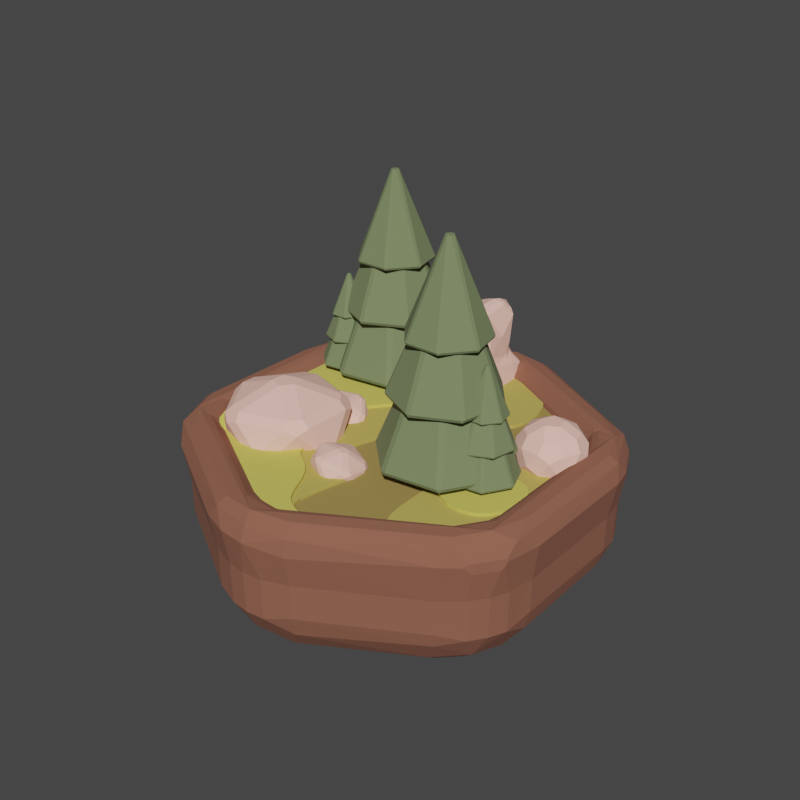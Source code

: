 # Source: tile_for_export.blend  (saved by Blender 3.2.14; exported with 4.5.12 LTS)
import bpy
from mathutils import Matrix  # noqa: F401  (used for matrix-valued properties, if any)

bpy.ops.wm.read_factory_settings(use_empty=True)
scene = bpy.context.scene
scene.name = 'Scene'

# ---- collections
col_collection = bpy.data.collections.new('Collection'); scene.collection.children.link(col_collection)

# ---- materials (node trees are filled in below, after node groups)
mat_tile_ground = bpy.data.materials.new('tile_ground')
mat_tile_ground.use_transparent_shadow = False
mat_rock = bpy.data.materials.new('rock')
mat_rock.use_transparent_shadow = False
mat_wood = bpy.data.materials.new('wood')
mat_wood.use_transparent_shadow = False
mat_pine_tree = bpy.data.materials.new('pine tree')
mat_pine_tree.use_transparent_shadow = False
mat_ground_4_upper_3 = bpy.data.materials.new('ground_4_upper_3')
mat_ground_4_upper_3.use_transparent_shadow = False
mat_ground_3_upper_2 = bpy.data.materials.new('ground_3_upper_2')
mat_ground_3_upper_2.use_transparent_shadow = False
mat_ground_s_upper_1 = bpy.data.materials.new('ground_s_upper_1')
mat_ground_s_upper_1.use_transparent_shadow = False
mat_ground_upper_0 = bpy.data.materials.new('ground_upper_0')
mat_ground_upper_0.use_transparent_shadow = False

# ---- material node trees
mat_tile_ground.use_nodes = True; mat_tile_ground.node_tree.nodes.clear()
_N = mat_tile_ground.node_tree.nodes; _L = mat_tile_ground.node_tree.links
n0 = _N.new('ShaderNodeBsdfPrincipled'); n0.name = 'Principled BSDF'; n0.location = (10, 300)
n0.distribution = 'GGX'
n0.subsurface_method = 'RANDOM_WALK_SKIN'
n0.inputs[0].default_value = (0.2747, 0.107, 0.06663, 1.0)
n0.inputs[2].default_value = 1.0
n0.inputs[3].default_value = 1.45
n0.inputs[27].default_value = (0.0, 0.0, 0.0, 1.0)
n0.inputs[28].default_value = 1.0
n1 = _N.new('ShaderNodeOutputMaterial'); n1.name = 'Material Output'; n1.location = (300, 300)
_L.new(n0.outputs[0], n1.inputs[0])
n1.is_active_output = True
mat_rock.use_nodes = True; mat_rock.node_tree.nodes.clear()
_N = mat_rock.node_tree.nodes; _L = mat_rock.node_tree.links
n0 = _N.new('ShaderNodeBsdfPrincipled'); n0.name = 'Principled BSDF'; n0.location = (10, 300)
n0.distribution = 'GGX'
n0.subsurface_method = 'RANDOM_WALK_SKIN'
n0.inputs[0].default_value = (1.0, 0.5809, 0.4823, 1.0)
n0.inputs[2].default_value = 1.0
n0.inputs[3].default_value = 1.45
n0.inputs[27].default_value = (0.0, 0.0, 0.0, 1.0)
n0.inputs[28].default_value = 1.0
n1 = _N.new('ShaderNodeOutputMaterial'); n1.name = 'Material Output'; n1.location = (300, 300)
_L.new(n0.outputs[0], n1.inputs[0])
n1.is_active_output = True
mat_wood.use_nodes = True; mat_wood.node_tree.nodes.clear()
_N = mat_wood.node_tree.nodes; _L = mat_wood.node_tree.links
n0 = _N.new('ShaderNodeBsdfPrincipled'); n0.name = 'Principled BSDF'; n0.location = (10, 300)
n0.distribution = 'GGX'
n0.subsurface_method = 'RANDOM_WALK_SKIN'
n0.inputs[0].default_value = (1.0, 0.2862, 0.1184, 1.0)
n0.inputs[2].default_value = 1.0
n0.inputs[3].default_value = 1.45
n0.inputs[27].default_value = (0.0, 0.0, 0.0, 1.0)
n0.inputs[28].default_value = 1.0
n1 = _N.new('ShaderNodeOutputMaterial'); n1.name = 'Material Output'; n1.location = (300, 300)
_L.new(n0.outputs[0], n1.inputs[0])
n1.is_active_output = True
mat_pine_tree.use_nodes = True; mat_pine_tree.node_tree.nodes.clear()
_N = mat_pine_tree.node_tree.nodes; _L = mat_pine_tree.node_tree.links
n0 = _N.new('ShaderNodeBsdfPrincipled'); n0.name = 'Principled BSDF'; n0.location = (10, 300)
n0.distribution = 'GGX'
n0.subsurface_method = 'RANDOM_WALK_SKIN'
n0.inputs[0].default_value = (0.1806, 0.2293, 0.1085, 1.0)
n0.inputs[2].default_value = 1.0
n0.inputs[3].default_value = 1.45
n0.inputs[27].default_value = (0.0, 0.0, 0.0, 1.0)
n0.inputs[28].default_value = 1.0
n1 = _N.new('ShaderNodeOutputMaterial'); n1.name = 'Material Output'; n1.location = (300, 300)
_L.new(n0.outputs[0], n1.inputs[0])
n1.is_active_output = True
mat_ground_4_upper_3.use_nodes = True; mat_ground_4_upper_3.node_tree.nodes.clear()
_N = mat_ground_4_upper_3.node_tree.nodes; _L = mat_ground_4_upper_3.node_tree.links
n0 = _N.new('ShaderNodeBsdfPrincipled'); n0.name = 'Principled BSDF'; n0.location = (10, 300)
n0.distribution = 'GGX'
n0.subsurface_method = 'RANDOM_WALK_SKIN'
n0.inputs[2].default_value = 1.0
n0.inputs[3].default_value = 1.45
n0.inputs[27].default_value = (0.0, 0.0, 0.0, 1.0)
n0.inputs[28].default_value = 1.0
n1 = _N.new('ShaderNodeOutputMaterial'); n1.name = 'Material Output'; n1.location = (300, 300)
n2 = _N.new('ShaderNodeMix'); n2.name = 'Mix'; n2.location = (-231, 188)
n2.data_type = 'RGBA'
n2.inputs[0].default_value = 0.75
n2.inputs[6].default_value = (0.7682, 0.7379, 0.1221, 1.0)
n2.inputs[7].default_value = (0.2, 0.07793, 0.04851, 1.0)
_L.new(n0.outputs[0], n1.inputs[0])
_L.new(n2.outputs[2], n0.inputs[0])
n1.is_active_output = True
mat_ground_3_upper_2.use_nodes = True; mat_ground_3_upper_2.node_tree.nodes.clear()
_N = mat_ground_3_upper_2.node_tree.nodes; _L = mat_ground_3_upper_2.node_tree.links
n0 = _N.new('ShaderNodeBsdfPrincipled'); n0.name = 'Principled BSDF'; n0.location = (10, 300)
n0.distribution = 'GGX'
n0.subsurface_method = 'RANDOM_WALK_SKIN'
n0.inputs[2].default_value = 1.0
n0.inputs[3].default_value = 1.45
n0.inputs[27].default_value = (0.0, 0.0, 0.0, 1.0)
n0.inputs[28].default_value = 1.0
n1 = _N.new('ShaderNodeOutputMaterial'); n1.name = 'Material Output'; n1.location = (300, 300)
n2 = _N.new('ShaderNodeMix'); n2.name = 'Mix'; n2.location = (-231, 188)
n2.data_type = 'RGBA'
n2.inputs[6].default_value = (0.7682, 0.7379, 0.1221, 1.0)
n2.inputs[7].default_value = (0.2747, 0.107, 0.06663, 1.0)
_L.new(n0.outputs[0], n1.inputs[0])
_L.new(n2.outputs[2], n0.inputs[0])
n1.is_active_output = True
mat_ground_s_upper_1.use_nodes = True; mat_ground_s_upper_1.node_tree.nodes.clear()
_N = mat_ground_s_upper_1.node_tree.nodes; _L = mat_ground_s_upper_1.node_tree.links
n0 = _N.new('ShaderNodeBsdfPrincipled'); n0.name = 'Principled BSDF'; n0.location = (10, 300)
n0.distribution = 'GGX'
n0.subsurface_method = 'RANDOM_WALK_SKIN'
n0.inputs[2].default_value = 1.0
n0.inputs[3].default_value = 1.45
n0.inputs[27].default_value = (0.0, 0.0, 0.0, 1.0)
n0.inputs[28].default_value = 1.0
n1 = _N.new('ShaderNodeOutputMaterial'); n1.name = 'Material Output'; n1.location = (300, 300)
n2 = _N.new('ShaderNodeMix'); n2.name = 'Mix'; n2.location = (-231, 188)
n2.data_type = 'RGBA'
n2.inputs[0].default_value = 0.25
n2.inputs[6].default_value = (0.7682, 0.7379, 0.1221, 1.0)
n2.inputs[7].default_value = (0.2747, 0.107, 0.06663, 1.0)
_L.new(n0.outputs[0], n1.inputs[0])
_L.new(n2.outputs[2], n0.inputs[0])
n1.is_active_output = True
mat_ground_upper_0.use_nodes = True; mat_ground_upper_0.node_tree.nodes.clear()
_N = mat_ground_upper_0.node_tree.nodes; _L = mat_ground_upper_0.node_tree.links
n0 = _N.new('ShaderNodeBsdfPrincipled'); n0.name = 'Principled BSDF'; n0.location = (10, 300)
n0.distribution = 'GGX'
n0.subsurface_method = 'RANDOM_WALK_SKIN'
n0.inputs[2].default_value = 1.0
n0.inputs[3].default_value = 1.45
n0.inputs[27].default_value = (0.0, 0.0, 0.0, 1.0)
n0.inputs[28].default_value = 1.0
n1 = _N.new('ShaderNodeOutputMaterial'); n1.name = 'Material Output'; n1.location = (300, 300)
n2 = _N.new('ShaderNodeMix'); n2.name = 'Mix'; n2.location = (-231, 188)
n2.data_type = 'RGBA'
n2.inputs[0].default_value = 0.0
n2.inputs[6].default_value = (0.7682, 0.7379, 0.1221, 1.0)
n2.inputs[7].default_value = (0.2747, 0.107, 0.06663, 1.0)
_L.new(n0.outputs[0], n1.inputs[0])
_L.new(n2.outputs[2], n0.inputs[0])
n1.is_active_output = True

# ---- world
world_world = bpy.data.worlds.new('World'); scene.world = world_world
world_world.use_nodes = True; world_world.node_tree.nodes.clear()
_N = world_world.node_tree.nodes; _L = world_world.node_tree.links
n0 = _N.new('ShaderNodeOutputWorld'); n0.name = 'World Output'; n0.location = (300, 300)
n1 = _N.new('ShaderNodeBackground'); n1.name = 'Background'; n1.location = (10, 300)
n1.inputs[0].default_value = (0.05088, 0.05088, 0.05088, 1.0)
_L.new(n1.outputs[0], n0.inputs[0])
n0.is_active_output = True
world_world.color = (0.05088, 0.05088, 0.05088)
world_world.use_sun_shadow = False
world_world.sun_shadow_jitter_overblur = 0.0

# ---- meshes
me_cylinder = bpy.data.meshes.new('Cylinder')
me_cylinder.from_pydata([(0.0, 5.0, -1.0), (0.0, 5.0, 1.0), (4.33, 2.5, -1.0), (4.33, 2.5, 1.0), (4.33, -2.5, -1.0), (4.33, -2.5, 1.0), (-4.371e-07, -5.0, -1.0), (-4.371e-07, -5.0, 1.0), (-4.33, -2.5, -1.0), (-4.33, -2.5, 1.0), (-4.33, 2.5, -1.0), (-4.33, 2.5, 1.0)], [], [(0, 1, 3, 2), (2, 3, 5, 4), (4, 5, 7, 6), (6, 7, 9, 8), (3, 1, 11, 9, 7, 5), (8, 9, 11, 10), (10, 11, 1, 0), (0, 2, 4, 6, 8, 10)])
_uv = me_cylinder.uv_layers.new(name='UVMap')
_uv.uv.foreach_set('vector', [1.0, 0.5, 1.0, 1.0, 0.8333, 1.0, 0.8333, 0.5, 0.8333, 0.5, 0.8333, 1.0, 0.6667, 1.0, 0.6667, 0.5, 0.6667, 0.5, 0.6667, 1.0, 0.5, 1.0, 0.5, 0.5, 0.5, 0.5, 0.5, 1.0, 0.3333, 1.0, 0.3333, 0.5, 0.4578, 0.37, 0.25, 0.49, 0.04215, 0.37, 0.04215, 0.13, 0.25, 0.01, 0.4578, 0.13, 0.3333, 0.5, 0.3333, 1.0, 0.1667, 1.0, 0.1667, 0.5, 0.1667, 0.5, 0.1667, 1.0, -8.941e-08, 1.0, -8.941e-08, 0.5, 0.75, 0.49, 0.9578, 0.37, 0.9578, 0.13, 0.75, 0.01, 0.5422, 0.13, 0.5422, 0.37])
me_cylinder.materials.append(mat_tile_ground)
me_cylinder.update()
me_icosphere_005 = bpy.data.meshes.new('Icosphere.005')
me_icosphere_005.from_pydata([(0.0, 0.0, -1.0), (0.7236, -0.5257, -0.4472), (-0.2764, -0.8506, -0.4472), (-0.8944, 0.0, -0.4472), (-0.2764, 0.8506, -0.4472), (0.7236, 0.5257, -0.4472), (0.2764, -0.8506, 0.4472), (-0.7236, -0.5257, 0.4472), (-0.7236, 0.5257, 0.4472), (0.2764, 0.8506, 0.4472), (0.8944, 0.0, 0.4472), (0.0, 0.0, 1.0)], [], [(0, 1, 2), (1, 0, 5), (0, 2, 3), (0, 3, 4), (0, 4, 5), (1, 5, 10), (2, 1, 6), (3, 2, 7), (4, 3, 8), (5, 4, 9), (1, 10, 6), (2, 6, 7), (3, 7, 8), (4, 8, 9), (5, 9, 10), (6, 10, 11), (7, 6, 11), (8, 7, 11), (9, 8, 11), (10, 9, 11)])
_uv = me_icosphere_005.uv_layers.new(name='UVMap')
_uv.uv.foreach_set('vector', [0.1818, 0.0, 0.2727, 0.1575, 0.09091, 0.1575, 0.2727, 0.1575, 0.3636, 0.0, 0.4545, 0.1575, 0.9091, 0.0, 1.0, 0.1575, 0.8182, 0.1575, 0.7273, 0.0, 0.8182, 0.1575, 0.6364, 0.1575, 0.5455, 0.0, 0.6364, 0.1575, 0.4545, 0.1575, 0.2727, 0.1575, 0.4545, 0.1575, 0.3636, 0.3149, 0.09091, 0.1575, 0.2727, 0.1575, 0.1818, 0.3149, 0.8182, 0.1575, 1.0, 0.1575, 0.9091, 0.3149, 0.6364, 0.1575, 0.8182, 0.1575, 0.7273, 0.3149, 0.4545, 0.1575, 0.6364, 0.1575, 0.5455, 0.3149, 0.2727, 0.1575, 0.3636, 0.3149, 0.1818, 0.3149, 0.09091, 0.1575, 0.1818, 0.3149, 0.0, 0.3149, 0.8182, 0.1575, 0.9091, 0.3149, 0.7273, 0.3149, 0.6364, 0.1575, 0.7273, 0.3149, 0.5455, 0.3149, 0.4545, 0.1575, 0.5455, 0.3149, 0.3636, 0.3149, 0.1818, 0.3149, 0.3636, 0.3149, 0.2727, 0.4724, 0.0, 0.3149, 0.1818, 0.3149, 0.09091, 0.4724, 0.7273, 0.3149, 0.9091, 0.3149, 0.8182, 0.4724, 0.5455, 0.3149, 0.7273, 0.3149, 0.6364, 0.4724, 0.3636, 0.3149, 0.5455, 0.3149, 0.4545, 0.4724])
me_icosphere_005.materials.append(mat_rock)
me_icosphere_005.update()
me_icosphere_001 = bpy.data.meshes.new('Icosphere.001')
me_icosphere_001.from_pydata([(0.0, 0.0, -1.0), (0.7236, -0.5257, -0.4472), (-0.2764, -0.8506, -0.4472), (-0.8944, 0.0, -0.4472), (-0.2764, 0.8506, -0.4472), (0.7236, 0.5257, -0.4472), (0.2764, -0.8506, 0.4472), (-0.7236, -0.5257, 0.4472), (-0.7236, 0.5257, 0.4472), (0.2764, 0.8506, 0.4472), (0.8944, 0.0, 0.4472), (0.0, 0.0, 1.0)], [], [(0, 1, 2), (1, 0, 5), (0, 2, 3), (0, 3, 4), (0, 4, 5), (1, 5, 10), (2, 1, 6), (3, 2, 7), (4, 3, 8), (5, 4, 9), (1, 10, 6), (2, 6, 7), (3, 7, 8), (4, 8, 9), (5, 9, 10), (6, 10, 11), (7, 6, 11), (8, 7, 11), (9, 8, 11), (10, 9, 11)])
_uv = me_icosphere_001.uv_layers.new(name='UVMap')
_uv.uv.foreach_set('vector', [0.1818, 0.0, 0.2727, 0.1575, 0.09091, 0.1575, 0.2727, 0.1575, 0.3636, 0.0, 0.4545, 0.1575, 0.9091, 0.0, 1.0, 0.1575, 0.8182, 0.1575, 0.7273, 0.0, 0.8182, 0.1575, 0.6364, 0.1575, 0.5455, 0.0, 0.6364, 0.1575, 0.4545, 0.1575, 0.2727, 0.1575, 0.4545, 0.1575, 0.3636, 0.3149, 0.09091, 0.1575, 0.2727, 0.1575, 0.1818, 0.3149, 0.8182, 0.1575, 1.0, 0.1575, 0.9091, 0.3149, 0.6364, 0.1575, 0.8182, 0.1575, 0.7273, 0.3149, 0.4545, 0.1575, 0.6364, 0.1575, 0.5455, 0.3149, 0.2727, 0.1575, 0.3636, 0.3149, 0.1818, 0.3149, 0.09091, 0.1575, 0.1818, 0.3149, 0.0, 0.3149, 0.8182, 0.1575, 0.9091, 0.3149, 0.7273, 0.3149, 0.6364, 0.1575, 0.7273, 0.3149, 0.5455, 0.3149, 0.4545, 0.1575, 0.5455, 0.3149, 0.3636, 0.3149, 0.1818, 0.3149, 0.3636, 0.3149, 0.2727, 0.4724, 0.0, 0.3149, 0.1818, 0.3149, 0.09091, 0.4724, 0.7273, 0.3149, 0.9091, 0.3149, 0.8182, 0.4724, 0.5455, 0.3149, 0.7273, 0.3149, 0.6364, 0.4724, 0.3636, 0.3149, 0.5455, 0.3149, 0.4545, 0.4724])
me_icosphere_001.materials.append(mat_rock)
me_icosphere_001.update()
me_cylinder_001 = bpy.data.meshes.new('Cylinder.001')
me_cylinder_001.from_pydata([(-1.139e-09, 0.9477, -1.0), (-5.49e-07, 0.6022, 0.1946), (0.7409, 0.5909, -1.0), (0.4708, 0.3755, 0.1946), (0.9239, -0.2109, -1.0), (0.5871, -0.134, 0.1946), (0.4112, -0.8538, -1.0), (0.2613, -0.5426, 0.1946), (-0.4112, -0.8538, -1.0), (-0.2613, -0.5426, 0.1946), (-0.9239, -0.2109, -1.0), (-0.5871, -0.134, 0.1946), (-0.7409, 0.5909, -1.0), (-0.4708, 0.3755, 0.1946)], [], [(0, 1, 3, 2), (2, 3, 5, 4), (4, 5, 7, 6), (6, 7, 9, 8), (8, 9, 11, 10), (3, 1, 13, 11, 9, 7, 5), (10, 11, 13, 12), (12, 13, 1, 0), (0, 2, 4, 6, 8, 10, 12)])
_uv = me_cylinder_001.uv_layers.new(name='UVMap')
_uv.uv.foreach_set('vector', [1.0, 0.5, 1.0, 1.0, 0.8571, 1.0, 0.8571, 0.5, 0.8571, 0.5, 0.8571, 1.0, 0.7143, 1.0, 0.7143, 0.5, 0.7143, 0.5, 0.7143, 1.0, 0.5714, 1.0, 0.5714, 0.5, 0.5714, 0.5, 0.5714, 1.0, 0.4286, 1.0, 0.4286, 0.5, 0.4286, 0.5, 0.4286, 1.0, 0.2857, 1.0, 0.2857, 0.5, 0.4376, 0.3996, 0.25, 0.49, 0.06236, 0.3996, 0.01602, 0.1966, 0.1459, 0.03377, 0.3541, 0.03377, 0.484, 0.1966, 0.2857, 0.5, 0.2857, 1.0, 0.1429, 1.0, 0.1429, 0.5, 0.1429, 0.5, 0.1429, 1.0, 2.98e-08, 1.0, 2.98e-08, 0.5, 0.75, 0.49, 0.9376, 0.3996, 0.984, 0.1966, 0.8541, 0.03377, 0.6459, 0.03377, 0.516, 0.1966, 0.5624, 0.3996])
me_cylinder_001.materials.append(mat_wood)
me_cylinder_001.update()
me_cone_002 = bpy.data.meshes.new('Cone.002')
me_cone_002.from_pydata([(0.0, 1.0, -1.0), (0.7818, 0.6235, -1.0), (0.9749, -0.2225, -1.0), (0.4339, -0.901, -1.0), (-0.4339, -0.901, -1.0), (-0.9749, -0.2225, -1.0), (-0.7818, 0.6235, -1.0), (0.0, 0.0, 1.0)], [], [(0, 7, 1), (1, 7, 2), (2, 7, 3), (3, 7, 4), (4, 7, 5), (0, 1, 2, 3, 4, 5, 6), (5, 7, 6), (6, 7, 0)])
_uv = me_cone_002.uv_layers.new(name='UVMap')
_uv.uv.foreach_set('vector', [0.25, 0.49, 0.25, 0.25, 0.4376, 0.3996, 0.4376, 0.3996, 0.25, 0.25, 0.484, 0.1966, 0.484, 0.1966, 0.25, 0.25, 0.3541, 0.03377, 0.3541, 0.03377, 0.25, 0.25, 0.1459, 0.03377, 0.1459, 0.03377, 0.25, 0.25, 0.01602, 0.1966, 0.75, 0.49, 0.9376, 0.3996, 0.984, 0.1966, 0.8541, 0.03377, 0.6459, 0.03377, 0.516, 0.1966, 0.5624, 0.3996, 0.01602, 0.1966, 0.25, 0.25, 0.06236, 0.3996, 0.06236, 0.3996, 0.25, 0.25, 0.25, 0.49])
me_cone_002.materials.append(mat_pine_tree)
me_cone_002.update()
me_cone_001 = bpy.data.meshes.new('Cone.001')
me_cone_001.from_pydata([(0.0, 1.0, -1.0), (0.7818, 0.6235, -1.0), (0.9749, -0.2225, -1.0), (0.4339, -0.901, -1.0), (-0.4339, -0.901, -1.0), (-0.9749, -0.2225, -1.0), (-0.7818, 0.6235, -1.0), (0.0, 0.0, 1.0)], [], [(0, 7, 1), (1, 7, 2), (2, 7, 3), (3, 7, 4), (4, 7, 5), (0, 1, 2, 3, 4, 5, 6), (5, 7, 6), (6, 7, 0)])
_uv = me_cone_001.uv_layers.new(name='UVMap')
_uv.uv.foreach_set('vector', [0.25, 0.49, 0.25, 0.25, 0.4376, 0.3996, 0.4376, 0.3996, 0.25, 0.25, 0.484, 0.1966, 0.484, 0.1966, 0.25, 0.25, 0.3541, 0.03377, 0.3541, 0.03377, 0.25, 0.25, 0.1459, 0.03377, 0.1459, 0.03377, 0.25, 0.25, 0.01602, 0.1966, 0.75, 0.49, 0.9376, 0.3996, 0.984, 0.1966, 0.8541, 0.03377, 0.6459, 0.03377, 0.516, 0.1966, 0.5624, 0.3996, 0.01602, 0.1966, 0.25, 0.25, 0.06236, 0.3996, 0.06236, 0.3996, 0.25, 0.25, 0.25, 0.49])
me_cone_001.materials.append(mat_pine_tree)
me_cone_001.update()
me_cone = bpy.data.meshes.new('Cone')
me_cone.from_pydata([(0.0, 1.0, -1.0), (0.7818, 0.6235, -1.0), (0.9749, -0.2225, -1.0), (0.4339, -0.901, -1.0), (-0.4339, -0.901, -1.0), (-0.9749, -0.2225, -1.0), (-0.7818, 0.6235, -1.0), (0.0, 0.0, 1.0)], [], [(0, 7, 1), (1, 7, 2), (2, 7, 3), (3, 7, 4), (4, 7, 5), (0, 1, 2, 3, 4, 5, 6), (5, 7, 6), (6, 7, 0)])
_uv = me_cone.uv_layers.new(name='UVMap')
_uv.uv.foreach_set('vector', [0.25, 0.49, 0.25, 0.25, 0.4376, 0.3996, 0.4376, 0.3996, 0.25, 0.25, 0.484, 0.1966, 0.484, 0.1966, 0.25, 0.25, 0.3541, 0.03377, 0.3541, 0.03377, 0.25, 0.25, 0.1459, 0.03377, 0.1459, 0.03377, 0.25, 0.25, 0.01602, 0.1966, 0.75, 0.49, 0.9376, 0.3996, 0.984, 0.1966, 0.8541, 0.03377, 0.6459, 0.03377, 0.516, 0.1966, 0.5624, 0.3996, 0.01602, 0.1966, 0.25, 0.25, 0.06236, 0.3996, 0.06236, 0.3996, 0.25, 0.25, 0.25, 0.49])
me_cone.materials.append(mat_pine_tree)
me_cone.update()
me_cylinder_002 = bpy.data.meshes.new('Cylinder.002')
me_cylinder_002.from_pydata([(-1.139e-09, 0.9477, -1.0), (-5.49e-07, 0.6022, 0.1946), (0.7409, 0.5909, -1.0), (0.4708, 0.3755, 0.1946), (0.9239, -0.2109, -1.0), (0.5871, -0.134, 0.1946), (0.4112, -0.8538, -1.0), (0.2613, -0.5426, 0.1946), (-0.4112, -0.8538, -1.0), (-0.2613, -0.5426, 0.1946), (-0.9239, -0.2109, -1.0), (-0.5871, -0.134, 0.1946), (-0.7409, 0.5909, -1.0), (-0.4708, 0.3755, 0.1946)], [], [(0, 1, 3, 2), (2, 3, 5, 4), (4, 5, 7, 6), (6, 7, 9, 8), (8, 9, 11, 10), (3, 1, 13, 11, 9, 7, 5), (10, 11, 13, 12), (12, 13, 1, 0), (0, 2, 4, 6, 8, 10, 12)])
_uv = me_cylinder_002.uv_layers.new(name='UVMap')
_uv.uv.foreach_set('vector', [1.0, 0.5, 1.0, 1.0, 0.8571, 1.0, 0.8571, 0.5, 0.8571, 0.5, 0.8571, 1.0, 0.7143, 1.0, 0.7143, 0.5, 0.7143, 0.5, 0.7143, 1.0, 0.5714, 1.0, 0.5714, 0.5, 0.5714, 0.5, 0.5714, 1.0, 0.4286, 1.0, 0.4286, 0.5, 0.4286, 0.5, 0.4286, 1.0, 0.2857, 1.0, 0.2857, 0.5, 0.4376, 0.3996, 0.25, 0.49, 0.06236, 0.3996, 0.01602, 0.1966, 0.1459, 0.03377, 0.3541, 0.03377, 0.484, 0.1966, 0.2857, 0.5, 0.2857, 1.0, 0.1429, 1.0, 0.1429, 0.5, 0.1429, 0.5, 0.1429, 1.0, 2.98e-08, 1.0, 2.98e-08, 0.5, 0.75, 0.49, 0.9376, 0.3996, 0.984, 0.1966, 0.8541, 0.03377, 0.6459, 0.03377, 0.516, 0.1966, 0.5624, 0.3996])
me_cylinder_002.materials.append(mat_wood)
me_cylinder_002.update()
me_cone_003 = bpy.data.meshes.new('Cone.003')
me_cone_003.from_pydata([(0.0, 1.0, -1.0), (0.7818, 0.6235, -1.0), (0.9749, -0.2225, -1.0), (0.4339, -0.901, -1.0), (-0.4339, -0.901, -1.0), (-0.9749, -0.2225, -1.0), (-0.7818, 0.6235, -1.0), (0.0, 0.0, 1.0)], [], [(0, 7, 1), (1, 7, 2), (2, 7, 3), (3, 7, 4), (4, 7, 5), (0, 1, 2, 3, 4, 5, 6), (5, 7, 6), (6, 7, 0)])
_uv = me_cone_003.uv_layers.new(name='UVMap')
_uv.uv.foreach_set('vector', [0.25, 0.49, 0.25, 0.25, 0.4376, 0.3996, 0.4376, 0.3996, 0.25, 0.25, 0.484, 0.1966, 0.484, 0.1966, 0.25, 0.25, 0.3541, 0.03377, 0.3541, 0.03377, 0.25, 0.25, 0.1459, 0.03377, 0.1459, 0.03377, 0.25, 0.25, 0.01602, 0.1966, 0.75, 0.49, 0.9376, 0.3996, 0.984, 0.1966, 0.8541, 0.03377, 0.6459, 0.03377, 0.516, 0.1966, 0.5624, 0.3996, 0.01602, 0.1966, 0.25, 0.25, 0.06236, 0.3996, 0.06236, 0.3996, 0.25, 0.25, 0.25, 0.49])
me_cone_003.materials.append(mat_pine_tree)
me_cone_003.update()
me_cone_004 = bpy.data.meshes.new('Cone.004')
me_cone_004.from_pydata([(0.0, 1.0, -1.0), (0.7818, 0.6235, -1.0), (0.9749, -0.2225, -1.0), (0.4339, -0.901, -1.0), (-0.4339, -0.901, -1.0), (-0.9749, -0.2225, -1.0), (-0.7818, 0.6235, -1.0), (0.0, 0.0, 1.0)], [], [(0, 7, 1), (1, 7, 2), (2, 7, 3), (3, 7, 4), (4, 7, 5), (0, 1, 2, 3, 4, 5, 6), (5, 7, 6), (6, 7, 0)])
_uv = me_cone_004.uv_layers.new(name='UVMap')
_uv.uv.foreach_set('vector', [0.25, 0.49, 0.25, 0.25, 0.4376, 0.3996, 0.4376, 0.3996, 0.25, 0.25, 0.484, 0.1966, 0.484, 0.1966, 0.25, 0.25, 0.3541, 0.03377, 0.3541, 0.03377, 0.25, 0.25, 0.1459, 0.03377, 0.1459, 0.03377, 0.25, 0.25, 0.01602, 0.1966, 0.75, 0.49, 0.9376, 0.3996, 0.984, 0.1966, 0.8541, 0.03377, 0.6459, 0.03377, 0.516, 0.1966, 0.5624, 0.3996, 0.01602, 0.1966, 0.25, 0.25, 0.06236, 0.3996, 0.06236, 0.3996, 0.25, 0.25, 0.25, 0.49])
me_cone_004.materials.append(mat_pine_tree)
me_cone_004.update()
me_cone_005 = bpy.data.meshes.new('Cone.005')
me_cone_005.from_pydata([(0.0, 1.0, -1.0), (0.7818, 0.6235, -1.0), (0.9749, -0.2225, -1.0), (0.4339, -0.901, -1.0), (-0.4339, -0.901, -1.0), (-0.9749, -0.2225, -1.0), (-0.7818, 0.6235, -1.0), (0.0, 0.0, 1.0)], [], [(0, 7, 1), (1, 7, 2), (2, 7, 3), (3, 7, 4), (4, 7, 5), (0, 1, 2, 3, 4, 5, 6), (5, 7, 6), (6, 7, 0)])
_uv = me_cone_005.uv_layers.new(name='UVMap')
_uv.uv.foreach_set('vector', [0.25, 0.49, 0.25, 0.25, 0.4376, 0.3996, 0.4376, 0.3996, 0.25, 0.25, 0.484, 0.1966, 0.484, 0.1966, 0.25, 0.25, 0.3541, 0.03377, 0.3541, 0.03377, 0.25, 0.25, 0.1459, 0.03377, 0.1459, 0.03377, 0.25, 0.25, 0.01602, 0.1966, 0.75, 0.49, 0.9376, 0.3996, 0.984, 0.1966, 0.8541, 0.03377, 0.6459, 0.03377, 0.516, 0.1966, 0.5624, 0.3996, 0.01602, 0.1966, 0.25, 0.25, 0.06236, 0.3996, 0.06236, 0.3996, 0.25, 0.25, 0.25, 0.49])
me_cone_005.materials.append(mat_pine_tree)
me_cone_005.update()
me_cylinder_003 = bpy.data.meshes.new('Cylinder.003')
me_cylinder_003.from_pydata([(-1.139e-09, 0.9477, -1.0), (-5.49e-07, 0.6022, 0.1946), (0.7409, 0.5909, -1.0), (0.4708, 0.3755, 0.1946), (0.9239, -0.2109, -1.0), (0.5871, -0.134, 0.1946), (0.4112, -0.8538, -1.0), (0.2613, -0.5426, 0.1946), (-0.4112, -0.8538, -1.0), (-0.2613, -0.5426, 0.1946), (-0.9239, -0.2109, -1.0), (-0.5871, -0.134, 0.1946), (-0.7409, 0.5909, -1.0), (-0.4708, 0.3755, 0.1946)], [], [(0, 1, 3, 2), (2, 3, 5, 4), (4, 5, 7, 6), (6, 7, 9, 8), (8, 9, 11, 10), (3, 1, 13, 11, 9, 7, 5), (10, 11, 13, 12), (12, 13, 1, 0), (0, 2, 4, 6, 8, 10, 12)])
_uv = me_cylinder_003.uv_layers.new(name='UVMap')
_uv.uv.foreach_set('vector', [1.0, 0.5, 1.0, 1.0, 0.8571, 1.0, 0.8571, 0.5, 0.8571, 0.5, 0.8571, 1.0, 0.7143, 1.0, 0.7143, 0.5, 0.7143, 0.5, 0.7143, 1.0, 0.5714, 1.0, 0.5714, 0.5, 0.5714, 0.5, 0.5714, 1.0, 0.4286, 1.0, 0.4286, 0.5, 0.4286, 0.5, 0.4286, 1.0, 0.2857, 1.0, 0.2857, 0.5, 0.4376, 0.3996, 0.25, 0.49, 0.06236, 0.3996, 0.01602, 0.1966, 0.1459, 0.03377, 0.3541, 0.03377, 0.484, 0.1966, 0.2857, 0.5, 0.2857, 1.0, 0.1429, 1.0, 0.1429, 0.5, 0.1429, 0.5, 0.1429, 1.0, 2.98e-08, 1.0, 2.98e-08, 0.5, 0.75, 0.49, 0.9376, 0.3996, 0.984, 0.1966, 0.8541, 0.03377, 0.6459, 0.03377, 0.516, 0.1966, 0.5624, 0.3996])
me_cylinder_003.materials.append(mat_wood)
me_cylinder_003.update()
me_cone_006 = bpy.data.meshes.new('Cone.006')
me_cone_006.from_pydata([(0.0, 1.0, -1.0), (0.7818, 0.6235, -1.0), (0.9749, -0.2225, -1.0), (0.4339, -0.901, -1.0), (-0.4339, -0.901, -1.0), (-0.9749, -0.2225, -1.0), (-0.7818, 0.6235, -1.0), (0.0, 0.0, 1.0)], [], [(0, 7, 1), (1, 7, 2), (2, 7, 3), (3, 7, 4), (4, 7, 5), (0, 1, 2, 3, 4, 5, 6), (5, 7, 6), (6, 7, 0)])
_uv = me_cone_006.uv_layers.new(name='UVMap')
_uv.uv.foreach_set('vector', [0.25, 0.49, 0.25, 0.25, 0.4376, 0.3996, 0.4376, 0.3996, 0.25, 0.25, 0.484, 0.1966, 0.484, 0.1966, 0.25, 0.25, 0.3541, 0.03377, 0.3541, 0.03377, 0.25, 0.25, 0.1459, 0.03377, 0.1459, 0.03377, 0.25, 0.25, 0.01602, 0.1966, 0.75, 0.49, 0.9376, 0.3996, 0.984, 0.1966, 0.8541, 0.03377, 0.6459, 0.03377, 0.516, 0.1966, 0.5624, 0.3996, 0.01602, 0.1966, 0.25, 0.25, 0.06236, 0.3996, 0.06236, 0.3996, 0.25, 0.25, 0.25, 0.49])
me_cone_006.materials.append(mat_pine_tree)
me_cone_006.update()
me_cone_007 = bpy.data.meshes.new('Cone.007')
me_cone_007.from_pydata([(0.0, 1.0, -1.0), (0.7818, 0.6235, -1.0), (0.9749, -0.2225, -1.0), (0.4339, -0.901, -1.0), (-0.4339, -0.901, -1.0), (-0.9749, -0.2225, -1.0), (-0.7818, 0.6235, -1.0), (0.0, 0.0, 1.0)], [], [(0, 7, 1), (1, 7, 2), (2, 7, 3), (3, 7, 4), (4, 7, 5), (0, 1, 2, 3, 4, 5, 6), (5, 7, 6), (6, 7, 0)])
_uv = me_cone_007.uv_layers.new(name='UVMap')
_uv.uv.foreach_set('vector', [0.25, 0.49, 0.25, 0.25, 0.4376, 0.3996, 0.4376, 0.3996, 0.25, 0.25, 0.484, 0.1966, 0.484, 0.1966, 0.25, 0.25, 0.3541, 0.03377, 0.3541, 0.03377, 0.25, 0.25, 0.1459, 0.03377, 0.1459, 0.03377, 0.25, 0.25, 0.01602, 0.1966, 0.75, 0.49, 0.9376, 0.3996, 0.984, 0.1966, 0.8541, 0.03377, 0.6459, 0.03377, 0.516, 0.1966, 0.5624, 0.3996, 0.01602, 0.1966, 0.25, 0.25, 0.06236, 0.3996, 0.06236, 0.3996, 0.25, 0.25, 0.25, 0.49])
me_cone_007.materials.append(mat_pine_tree)
me_cone_007.update()
me_cone_008 = bpy.data.meshes.new('Cone.008')
me_cone_008.from_pydata([(0.0, 1.0, -1.0), (0.7818, 0.6235, -1.0), (0.9749, -0.2225, -1.0), (0.4339, -0.901, -1.0), (-0.4339, -0.901, -1.0), (-0.9749, -0.2225, -1.0), (-0.7818, 0.6235, -1.0), (0.0, 0.0, 1.0)], [], [(0, 7, 1), (1, 7, 2), (2, 7, 3), (3, 7, 4), (4, 7, 5), (0, 1, 2, 3, 4, 5, 6), (5, 7, 6), (6, 7, 0)])
_uv = me_cone_008.uv_layers.new(name='UVMap')
_uv.uv.foreach_set('vector', [0.25, 0.49, 0.25, 0.25, 0.4376, 0.3996, 0.4376, 0.3996, 0.25, 0.25, 0.484, 0.1966, 0.484, 0.1966, 0.25, 0.25, 0.3541, 0.03377, 0.3541, 0.03377, 0.25, 0.25, 0.1459, 0.03377, 0.1459, 0.03377, 0.25, 0.25, 0.01602, 0.1966, 0.75, 0.49, 0.9376, 0.3996, 0.984, 0.1966, 0.8541, 0.03377, 0.6459, 0.03377, 0.516, 0.1966, 0.5624, 0.3996, 0.01602, 0.1966, 0.25, 0.25, 0.06236, 0.3996, 0.06236, 0.3996, 0.25, 0.25, 0.25, 0.49])
me_cone_008.materials.append(mat_pine_tree)
me_cone_008.update()
me_cylinder_004 = bpy.data.meshes.new('Cylinder.004')
me_cylinder_004.from_pydata([(-1.139e-09, 0.9477, -1.0), (-5.49e-07, 0.6022, 0.1946), (0.7409, 0.5909, -1.0), (0.4708, 0.3755, 0.1946), (0.9239, -0.2109, -1.0), (0.5871, -0.134, 0.1946), (0.4112, -0.8538, -1.0), (0.2613, -0.5426, 0.1946), (-0.4112, -0.8538, -1.0), (-0.2613, -0.5426, 0.1946), (-0.9239, -0.2109, -1.0), (-0.5871, -0.134, 0.1946), (-0.7409, 0.5909, -1.0), (-0.4708, 0.3755, 0.1946)], [], [(0, 1, 3, 2), (2, 3, 5, 4), (4, 5, 7, 6), (6, 7, 9, 8), (8, 9, 11, 10), (3, 1, 13, 11, 9, 7, 5), (10, 11, 13, 12), (12, 13, 1, 0), (0, 2, 4, 6, 8, 10, 12)])
_uv = me_cylinder_004.uv_layers.new(name='UVMap')
_uv.uv.foreach_set('vector', [1.0, 0.5, 1.0, 1.0, 0.8571, 1.0, 0.8571, 0.5, 0.8571, 0.5, 0.8571, 1.0, 0.7143, 1.0, 0.7143, 0.5, 0.7143, 0.5, 0.7143, 1.0, 0.5714, 1.0, 0.5714, 0.5, 0.5714, 0.5, 0.5714, 1.0, 0.4286, 1.0, 0.4286, 0.5, 0.4286, 0.5, 0.4286, 1.0, 0.2857, 1.0, 0.2857, 0.5, 0.4376, 0.3996, 0.25, 0.49, 0.06236, 0.3996, 0.01602, 0.1966, 0.1459, 0.03377, 0.3541, 0.03377, 0.484, 0.1966, 0.2857, 0.5, 0.2857, 1.0, 0.1429, 1.0, 0.1429, 0.5, 0.1429, 0.5, 0.1429, 1.0, 2.98e-08, 1.0, 2.98e-08, 0.5, 0.75, 0.49, 0.9376, 0.3996, 0.984, 0.1966, 0.8541, 0.03377, 0.6459, 0.03377, 0.516, 0.1966, 0.5624, 0.3996])
me_cylinder_004.materials.append(mat_wood)
me_cylinder_004.update()
me_cone_009 = bpy.data.meshes.new('Cone.009')
me_cone_009.from_pydata([(0.0, 1.0, -1.0), (0.7818, 0.6235, -1.0), (0.9749, -0.2225, -1.0), (0.4339, -0.901, -1.0), (-0.4339, -0.901, -1.0), (-0.9749, -0.2225, -1.0), (-0.7818, 0.6235, -1.0), (0.0, 0.0, 1.0)], [], [(0, 7, 1), (1, 7, 2), (2, 7, 3), (3, 7, 4), (4, 7, 5), (0, 1, 2, 3, 4, 5, 6), (5, 7, 6), (6, 7, 0)])
_uv = me_cone_009.uv_layers.new(name='UVMap')
_uv.uv.foreach_set('vector', [0.25, 0.49, 0.25, 0.25, 0.4376, 0.3996, 0.4376, 0.3996, 0.25, 0.25, 0.484, 0.1966, 0.484, 0.1966, 0.25, 0.25, 0.3541, 0.03377, 0.3541, 0.03377, 0.25, 0.25, 0.1459, 0.03377, 0.1459, 0.03377, 0.25, 0.25, 0.01602, 0.1966, 0.75, 0.49, 0.9376, 0.3996, 0.984, 0.1966, 0.8541, 0.03377, 0.6459, 0.03377, 0.516, 0.1966, 0.5624, 0.3996, 0.01602, 0.1966, 0.25, 0.25, 0.06236, 0.3996, 0.06236, 0.3996, 0.25, 0.25, 0.25, 0.49])
me_cone_009.materials.append(mat_pine_tree)
me_cone_009.update()
me_cone_010 = bpy.data.meshes.new('Cone.010')
me_cone_010.from_pydata([(0.0, 1.0, -1.0), (0.7818, 0.6235, -1.0), (0.9749, -0.2225, -1.0), (0.4339, -0.901, -1.0), (-0.4339, -0.901, -1.0), (-0.9749, -0.2225, -1.0), (-0.7818, 0.6235, -1.0), (0.0, 0.0, 1.0)], [], [(0, 7, 1), (1, 7, 2), (2, 7, 3), (3, 7, 4), (4, 7, 5), (0, 1, 2, 3, 4, 5, 6), (5, 7, 6), (6, 7, 0)])
_uv = me_cone_010.uv_layers.new(name='UVMap')
_uv.uv.foreach_set('vector', [0.25, 0.49, 0.25, 0.25, 0.4376, 0.3996, 0.4376, 0.3996, 0.25, 0.25, 0.484, 0.1966, 0.484, 0.1966, 0.25, 0.25, 0.3541, 0.03377, 0.3541, 0.03377, 0.25, 0.25, 0.1459, 0.03377, 0.1459, 0.03377, 0.25, 0.25, 0.01602, 0.1966, 0.75, 0.49, 0.9376, 0.3996, 0.984, 0.1966, 0.8541, 0.03377, 0.6459, 0.03377, 0.516, 0.1966, 0.5624, 0.3996, 0.01602, 0.1966, 0.25, 0.25, 0.06236, 0.3996, 0.06236, 0.3996, 0.25, 0.25, 0.25, 0.49])
me_cone_010.materials.append(mat_pine_tree)
me_cone_010.update()
me_cone_011 = bpy.data.meshes.new('Cone.011')
me_cone_011.from_pydata([(0.0, 1.0, -1.0), (0.7818, 0.6235, -1.0), (0.9749, -0.2225, -1.0), (0.4339, -0.901, -1.0), (-0.4339, -0.901, -1.0), (-0.9749, -0.2225, -1.0), (-0.7818, 0.6235, -1.0), (0.0, 0.0, 1.0)], [], [(0, 7, 1), (1, 7, 2), (2, 7, 3), (3, 7, 4), (4, 7, 5), (0, 1, 2, 3, 4, 5, 6), (5, 7, 6), (6, 7, 0)])
_uv = me_cone_011.uv_layers.new(name='UVMap')
_uv.uv.foreach_set('vector', [0.25, 0.49, 0.25, 0.25, 0.4376, 0.3996, 0.4376, 0.3996, 0.25, 0.25, 0.484, 0.1966, 0.484, 0.1966, 0.25, 0.25, 0.3541, 0.03377, 0.3541, 0.03377, 0.25, 0.25, 0.1459, 0.03377, 0.1459, 0.03377, 0.25, 0.25, 0.01602, 0.1966, 0.75, 0.49, 0.9376, 0.3996, 0.984, 0.1966, 0.8541, 0.03377, 0.6459, 0.03377, 0.516, 0.1966, 0.5624, 0.3996, 0.01602, 0.1966, 0.25, 0.25, 0.06236, 0.3996, 0.06236, 0.3996, 0.25, 0.25, 0.25, 0.49])
me_cone_011.materials.append(mat_pine_tree)
me_cone_011.update()
me_cube = bpy.data.meshes.new('Cube')
me_cube.from_pydata([(-0.859, 0.8401, -0.9746), (-0.5472, 0.5813, 0.8191), (0.8388, -0.6251, -0.9924), (0.3635, -0.4438, 1.012), (0.8393, 0.9106, -1.115), (0.5816, 0.4146, 0.8633), (-0.5888, 0.5645, 0.2887), (-0.882, 0.6551, -0.08179), (-0.7508, 0.783, -0.777), (0.5768, 0.3176, 0.2145), (0.4578, 0.4412, -0.3076), (0.6914, 0.783, -0.777), (0.5726, -0.6144, 0.5122), (0.6027, -0.6087, -0.1291), (0.6914, -0.6205, -0.4451), (0.2331, 0.7703, -1.093), (-0.46, 0.9106, -1.115), (-0.288, 0.5813, 0.889), (0.2303, 0.5813, 1.029), (-0.46, -0.8218, -1.115), (0.4062, -0.8218, -1.115), (0.06412, -0.3629, 1.024), (-0.288, -0.4925, 0.889), (0.3309, -0.6205, -0.4451), (-0.3902, -0.6205, -0.4451), (0.1198, -0.5014, -0.1746), (-0.6023, -0.483, -0.001436), (0.148, -0.7163, 0.4079), (-0.4552, -0.7168, 0.4028), (-0.3902, 0.783, -0.777), (0.3309, 0.783, -0.777), (-0.521, 0.646, -0.1684), (0.2011, 0.6276, -0.3416), (-0.2872, 0.5647, 0.2912), (0.2752, 0.3174, 0.212), (-0.8931, 0.3331, -1.115), (-0.5472, 0.2233, 0.8191), (0.8393, 0.3331, -1.115), (0.4476, 0.1429, 1.168), (0.6914, 0.3152, -0.6663), (0.5501, 0.1234, -0.4259), (0.5765, -0.07637, 0.2952), (-0.7508, 0.3152, -0.6663), (-0.8941, 0.1601, -0.07955), (-0.8075, -0.06211, 0.3487), (0.2942, 0.1429, 1.208), (-0.2953, 0.2233, 0.9542), (-0.46, 0.3331, -1.115), (0.4062, 0.3331, -1.115)], [], [(3, 21, 27, 12), (44, 36, 1, 6), (34, 18, 5, 9), (48, 37, 2, 20), (26, 43, 42, 24), (28, 44, 43, 26), (39, 40, 13, 14), (46, 36, 22), (37, 39, 14, 2), (34, 9, 10, 32), (40, 41, 12, 13), (15, 30, 11, 4), (30, 32, 10, 11), (44, 6, 7, 43), (35, 42, 8, 0), (42, 43, 7, 8), (13, 12, 27, 25), (34, 33, 17, 18), (10, 9, 41, 40), (34, 32, 31, 33), (31, 32, 30, 29), (8, 7, 31, 29), (29, 30, 15, 16), (0, 8, 29, 16), (1, 17, 33, 6), (21, 22, 28, 27), (7, 6, 33, 31), (28, 26, 25, 27), (25, 26, 24, 23), (14, 13, 25, 23), (23, 24, 19, 20), (2, 14, 23, 20), (38, 45, 21, 3), (35, 47, 19), (45, 46, 22, 21), (5, 38, 41, 9), (18, 17, 46, 45), (28, 22, 36, 44), (0, 16, 47, 35), (16, 15, 48, 47), (5, 18, 45, 38), (41, 38, 3, 12), (11, 10, 40, 39), (4, 11, 39, 37), (17, 1, 36, 46), (15, 4, 37, 48), (47, 48, 20, 19), (24, 42, 35, 19)])
_uv = me_cube.uv_layers.new(name='UVMap')
_uv.uv.foreach_set('vector', [0.625, 0.75, 0.625, 0.8125, 0.5417, 0.8125, 0.5417, 0.75, 0.5417, 0.1667, 0.625, 0.1667, 0.625, 0.25, 0.5417, 0.25, 0.5417, 0.4375, 0.625, 0.4375, 0.625, 0.5, 0.5417, 0.5, 0.3125, 0.5833, 0.375, 0.5833, 0.375, 0.75, 0.3125, 0.75, 0.4583, 0.9375, 0.4583, 0.1667, 0.4167, 0.1667, 0.4167, 0.9375, 0.5417, 0.9375, 0.5417, 0.1667, 0.4583, 0.1667, 0.4583, 0.9375, 0.4167, 0.5833, 0.4583, 0.5833, 0.4583, 0.75, 0.4167, 0.75, 0.8125, 0.5833, 0.875, 0.5833, 0.8125, 0.75, 0.375, 0.5833, 0.4167, 0.5833, 0.4167, 0.75, 0.375, 0.75, 0.5417, 0.4375, 0.5417, 0.5, 0.4583, 0.5, 0.4583, 0.4375, 0.4583, 0.5833, 0.5417, 0.5833, 0.5417, 0.75, 0.4583, 0.75, 0.375, 0.4375, 0.4167, 0.4375, 0.4167, 0.5, 0.375, 0.5, 0.4167, 0.4375, 0.4583, 0.4375, 0.4583, 0.5, 0.4167, 0.5, 0.5417, 0.1667, 0.5417, 0.25, 0.4583, 0.25, 0.4583, 0.1667, 0.375, 0.1667, 0.4167, 0.1667, 0.4167, 0.25, 0.375, 0.25, 0.4167, 0.1667, 0.4583, 0.1667, 0.4583, 0.25, 0.4167, 0.25, 0.4583, 0.75, 0.5417, 0.75, 0.5417, 0.8125, 0.4583, 0.8125, 0.5417, 0.4375, 0.5417, 0.3125, 0.625, 0.3125, 0.625, 0.4375, 0.4583, 0.5, 0.5417, 0.5, 0.5417, 0.5833, 0.4583, 0.5833, 0.5417, 0.4375, 0.4583, 0.4375, 0.4583, 0.3125, 0.5417, 0.3125, 0.4583, 0.3125, 0.4583, 0.4375, 0.4167, 0.4375, 0.4167, 0.3125, 0.4167, 0.25, 0.4583, 0.25, 0.4583, 0.3125, 0.4167, 0.3125, 0.4167, 0.3125, 0.4167, 0.4375, 0.375, 0.4375, 0.375, 0.3125, 0.375, 0.25, 0.4167, 0.25, 0.4167, 0.3125, 0.375, 0.3125, 0.625, 0.25, 0.625, 0.3125, 0.5417, 0.3125, 0.5417, 0.25, 0.625, 0.8125, 0.625, 0.9375, 0.5417, 0.9375, 0.5417, 0.8125, 0.4583, 0.25, 0.5417, 0.25, 0.5417, 0.3125, 0.4583, 0.3125, 0.5417, 0.9375, 0.4583, 0.9375, 0.4583, 0.8125, 0.5417, 0.8125, 0.4583, 0.8125, 0.4583, 0.9375, 0.4167, 0.9375, 0.4167, 0.8125, 0.4167, 0.75, 0.4583, 0.75, 0.4583, 0.8125, 0.4167, 0.8125, 0.4167, 0.8125, 0.4167, 0.9375, 0.375, 0.9375, 0.375, 0.8125, 0.375, 0.75, 0.4167, 0.75, 0.4167, 0.8125, 0.375, 0.8125, 0.625, 0.5833, 0.6875, 0.5833, 0.6875, 0.75, 0.625, 0.75, 0.125, 0.5833, 0.1875, 0.5833, 0.1875, 0.75, 0.6875, 0.5833, 0.8125, 0.5833, 0.8125, 0.75, 0.6875, 0.75, 0.625, 0.5, 0.625, 0.5833, 0.5417, 0.5833, 0.5417, 0.5, 0.6875, 0.5, 0.8125, 0.5, 0.8125, 0.5833, 0.6875, 0.5833, 0.5417, 0.9375, 0.625, 0.9375, 0.625, 0.1667, 0.5417, 0.1667, 0.125, 0.5, 0.1875, 0.5, 0.1875, 0.5833, 0.125, 0.5833, 0.1875, 0.5, 0.3125, 0.5, 0.3125, 0.5833, 0.1875, 0.5833, 0.625, 0.5, 0.6875, 0.5, 0.6875, 0.5833, 0.625, 0.5833, 0.5417, 0.5833, 0.625, 0.5833, 0.625, 0.75, 0.5417, 0.75, 0.4167, 0.5, 0.4583, 0.5, 0.4583, 0.5833, 0.4167, 0.5833, 0.375, 0.5, 0.4167, 0.5, 0.4167, 0.5833, 0.375, 0.5833, 0.8125, 0.5, 0.875, 0.5, 0.875, 0.5833, 0.8125, 0.5833, 0.3125, 0.5, 0.375, 0.5, 0.375, 0.5833, 0.3125, 0.5833, 0.1875, 0.5833, 0.3125, 0.5833, 0.3125, 0.75, 0.1875, 0.75, 0.4167, 0.9375, 0.4167, 0.1667, 0.375, 0.1667, 0.375, 0.9375])
me_cube.materials.append(mat_rock)
me_cube.update()
me_cylinder_005 = bpy.data.meshes.new('Cylinder.005')
me_cylinder_005.from_pydata([(0.0, 5.0, 1.114), (4.33, 2.5, 1.114), (4.33, -2.5, 1.114), (-4.371e-07, -5.0, 1.114), (-4.33, -2.5, 1.114), (-4.33, 2.5, 1.114), (-1.083, 4.375, 1.114), (-2.165, 3.75, 1.114), (-3.248, 3.125, 1.114), (3.248, 3.125, 1.114), (2.165, 3.75, 1.114), (1.083, 4.375, 1.114), (4.33, -1.25, 1.114), (4.33, -2.384e-07, 1.114), (4.33, 1.25, 1.114), (-4.33, 1.25, 1.114), (-4.33, 0.0, 1.114), (-4.33, -1.25, 1.114), (-3.248, -3.125, 1.114), (-2.165, -3.75, 1.114), (-1.083, -4.375, 1.114), (1.083, -4.375, 1.114), (2.165, -3.75, 1.114), (3.248, -3.125, 1.114), (-2.384e-07, -2.384e-07, 1.114), (-2.165, -1.192e-07, 1.114), (2.165, -2.384e-07, 1.114), (1.443, 2.5, 1.114), (0.7217, 1.25, 1.114), (-1.443, 2.5, 1.114), (-0.7217, 1.25, 1.114), (-0.7217, -1.25, 1.114), (-1.443, -2.5, 1.114), (0.7217, -1.25, 1.114), (1.443, -2.5, 1.114), (4.33, 1.277, 1.114), (4.319, 1.27, 1.114), (-1.192e-07, 4.375, 1.114), (-4.768e-07, -4.375, 1.114), (3.789, -2.188, 1.114), (1.083, -1.875, 1.114), (2.165, -1.875, 1.114), (-3.789, -2.187, 1.114), (-1.083, -1.875, 1.114), (-2.165, -1.875, 1.114), (-3.789, 2.187, 1.114), (-1.083, 1.875, 1.114), (-2.165, 1.875, 1.114), (4.33, 1.888, 1.114), (1.083, 1.875, 1.114), (3.783, 2.198, 1.114), (2.165, 1.875, 1.114), (0.3608, -2.812, 1.114), (0.5413, -2.031, 1.114), (-0.3608, -2.812, 1.114), (-0.3608, 2.812, 1.114), (0.3608, 2.812, 1.114), (-0.5413, 2.031, 1.114)], [], [(48, 50, 36, 35), (22, 41, 40, 34), (15, 45, 8, 5), (6, 37, 11, 0), (22, 34, 52, 38, 21), (24, 28, 30), (44, 43, 31, 25), (16, 25, 15), (13, 26, 12), (14, 36, 26, 13), (21, 38, 20, 3), (18, 42, 17, 4), (12, 39, 23, 2), (45, 47, 7, 8), (47, 25, 30, 46), (51, 50, 9, 10), (51, 49, 28, 26), (35, 36, 14), (39, 41, 22, 23), (41, 26, 33, 40), (25, 16, 17), (42, 18, 19, 44), (54, 53, 33, 31), (31, 33, 24), (31, 43, 32, 54), (30, 57, 55, 29, 46), (37, 56, 27, 10, 11), (56, 57, 30, 28), (33, 26, 24), (26, 28, 24), (25, 31, 24), (30, 25, 24), (12, 26, 41, 39), (17, 42, 44, 25), (19, 32, 43, 44), (7, 47, 46, 29), (15, 25, 47, 45), (10, 27, 49, 51), (26, 36, 50, 51), (1, 9, 50, 48), (38, 52, 53, 54), (37, 55, 57, 56), (54, 32, 19, 20, 38), (52, 34, 40, 33, 53), (29, 55, 37, 6, 7), (27, 56, 28, 49)])
_uv = me_cylinder_005.uv_layers.new(name='UVMap')
_uv.uv.foreach_set('vector', [0.4578, 0.3406, 0.4316, 0.3555, 0.4573, 0.311, 0.4578, 0.3113, 0.3539, 0.07, 0.3539, 0.16, 0.302, 0.16, 0.3193, 0.13, 0.04215, 0.31, 0.06813, 0.355, 0.09412, 0.4, 0.04215, 0.37, 0.198, 0.46, 0.25, 0.46, 0.302, 0.46, 0.25, 0.49, 0.3539, 0.07, 0.3193, 0.13, 0.2673, 0.115, 0.25, 0.04, 0.302, 0.04, 0.25, 0.25, 0.2846, 0.31, 0.2154, 0.31, 0.1461, 0.16, 0.198, 0.16, 0.2154, 0.19, 0.1461, 0.25, 0.04215, 0.25, 0.1461, 0.25, 0.04215, 0.31, 0.4578, 0.25, 0.3539, 0.25, 0.4578, 0.19, 0.4578, 0.31, 0.4573, 0.311, 0.3539, 0.25, 0.4578, 0.25, 0.302, 0.04, 0.25, 0.04, 0.198, 0.04, 0.25, 0.01, 0.09412, 0.1, 0.06813, 0.145, 0.04215, 0.19, 0.04215, 0.13, 0.4578, 0.19, 0.4319, 0.145, 0.4059, 0.1, 0.4578, 0.13, 0.06813, 0.355, 0.1461, 0.34, 0.1461, 0.43, 0.09412, 0.4, 0.1461, 0.34, 0.1461, 0.25, 0.2154, 0.31, 0.198, 0.34, 0.3539, 0.34, 0.4316, 0.3555, 0.4059, 0.4, 0.3539, 0.43, 0.3539, 0.34, 0.302, 0.34, 0.2846, 0.31, 0.3539, 0.25, 0.4578, 0.3113, 0.4573, 0.311, 0.4578, 0.31, 0.4319, 0.145, 0.3539, 0.16, 0.3539, 0.07, 0.4059, 0.1, 0.3539, 0.16, 0.3539, 0.25, 0.2846, 0.19, 0.302, 0.16, 0.1461, 0.25, 0.04215, 0.25, 0.04215, 0.19, 0.06813, 0.145, 0.09412, 0.1, 0.1461, 0.07, 0.1461, 0.16, 0.2327, 0.115, 0.276, 0.1525, 0.2846, 0.19, 0.2154, 0.19, 0.2154, 0.19, 0.2846, 0.19, 0.25, 0.25, 0.2154, 0.19, 0.198, 0.16, 0.1807, 0.13, 0.2327, 0.115, 0.2154, 0.31, 0.224, 0.3475, 0.2327, 0.385, 0.1807, 0.37, 0.198, 0.34, 0.25, 0.46, 0.2673, 0.385, 0.3193, 0.37, 0.3539, 0.43, 0.302, 0.46, 0.2673, 0.385, 0.224, 0.3475, 0.2154, 0.31, 0.2846, 0.31, 0.2846, 0.19, 0.3539, 0.25, 0.25, 0.25, 0.3539, 0.25, 0.2846, 0.31, 0.25, 0.25, 0.1461, 0.25, 0.2154, 0.19, 0.25, 0.25, 0.2154, 0.31, 0.1461, 0.25, 0.25, 0.25, 0.4578, 0.19, 0.3539, 0.25, 0.3539, 0.16, 0.4319, 0.145, 0.04215, 0.19, 0.06813, 0.145, 0.1461, 0.16, 0.1461, 0.25, 0.1461, 0.07, 0.1807, 0.13, 0.198, 0.16, 0.1461, 0.16, 0.1461, 0.43, 0.1461, 0.34, 0.198, 0.34, 0.1807, 0.37, 0.04215, 0.31, 0.1461, 0.25, 0.1461, 0.34, 0.06813, 0.355, 0.3539, 0.43, 0.3193, 0.37, 0.302, 0.34, 0.3539, 0.34, 0.3539, 0.25, 0.4573, 0.311, 0.4316, 0.3555, 0.3539, 0.34, 0.4578, 0.37, 0.4059, 0.4, 0.4316, 0.3555, 0.4578, 0.3406, 0.25, 0.04, 0.2673, 0.115, 0.276, 0.1525, 0.2327, 0.115, 0.25, 0.46, 0.2327, 0.385, 0.224, 0.3475, 0.2673, 0.385, 0.2327, 0.115, 0.1807, 0.13, 0.1461, 0.07, 0.198, 0.04, 0.25, 0.04, 0.2673, 0.115, 0.3193, 0.13, 0.302, 0.16, 0.2846, 0.19, 0.276, 0.1525, 0.1807, 0.37, 0.2327, 0.385, 0.25, 0.46, 0.198, 0.46, 0.1461, 0.43, 0.3193, 0.37, 0.2673, 0.385, 0.2846, 0.31, 0.302, 0.34])
me_cylinder_005.materials.append(mat_ground_4_upper_3)
me_cylinder_005.update()
me_cylinder_006 = bpy.data.meshes.new('Cylinder.006')
me_cylinder_006.from_pydata([(0.0, 5.0, 1.114), (4.33, -2.5, 1.114), (-4.371e-07, -5.0, 1.114), (-4.33, -2.5, 1.114), (-4.33, 2.5, 1.114), (-1.083, 4.375, 1.114), (-2.165, 3.75, 1.114), (-3.248, 3.125, 1.114), (2.165, 3.75, 1.114), (1.083, 4.375, 1.114), (4.33, -1.25, 1.114), (4.33, -2.384e-07, 1.114), (4.33, 1.25, 1.114), (-4.33, 1.25, 1.114), (-4.33, 0.0, 1.114), (-4.33, -1.25, 1.114), (-3.248, -3.125, 1.114), (-2.165, -3.75, 1.114), (-1.083, -4.375, 1.114), (1.083, -4.375, 1.114), (2.165, -3.75, 1.114), (3.248, -3.125, 1.114), (-2.384e-07, -2.384e-07, 1.114), (-2.165, -1.192e-07, 1.114), (2.165, -2.384e-07, 1.114), (1.443, 2.5, 1.114), (0.7217, 1.25, 1.114), (-1.443, 2.5, 1.114), (-0.7217, 1.25, 1.114), (-0.7217, -1.25, 1.114), (-1.443, -2.5, 1.114), (4.33, 1.277, 1.114), (4.319, 1.27, 1.114), (-1.192e-07, 4.375, 1.114), (-4.768e-07, -4.375, 1.114), (3.789, -2.188, 1.114), (2.165, -1.875, 1.114), (-3.789, -2.187, 1.114), (-1.083, -1.875, 1.114), (-2.165, -1.875, 1.114), (-3.789, 2.187, 1.114), (-1.083, 1.875, 1.114), (-2.165, 1.875, 1.114), (1.083, 1.875, 1.114), (2.165, 1.875, 1.114), (0.3608, -2.812, 1.114), (0.5413, -2.031, 1.114), (-0.3608, -2.812, 1.114), (-0.3608, 2.812, 1.114), (0.3608, 2.812, 1.114), (-0.5413, 2.031, 1.114)], [], [(13, 40, 7, 4), (5, 33, 9, 0), (39, 38, 29, 23), (14, 23, 13), (11, 24, 10), (12, 32, 24, 11), (19, 34, 18, 2), (16, 37, 15, 3), (10, 35, 21, 1), (40, 42, 6, 7), (42, 23, 28, 41), (31, 32, 12), (35, 36, 20, 21), (23, 14, 15), (37, 16, 17, 39), (29, 38, 30, 47), (28, 50, 48, 27, 41), (33, 49, 25, 8, 9), (49, 50, 28, 26), (23, 29, 22), (28, 23, 22), (10, 24, 36, 35), (15, 37, 39, 23), (17, 30, 38, 39), (6, 42, 41, 27), (13, 23, 42, 40), (8, 25, 43, 44), (34, 45, 46, 47), (33, 48, 50, 49), (47, 30, 17, 18, 34), (27, 48, 33, 5, 6), (25, 49, 26, 43)])
_uv = me_cylinder_006.uv_layers.new(name='UVMap')
_uv.uv.foreach_set('vector', [0.04215, 0.31, 0.06813, 0.355, 0.09412, 0.4, 0.04215, 0.37, 0.198, 0.46, 0.25, 0.46, 0.302, 0.46, 0.25, 0.49, 0.1461, 0.16, 0.198, 0.16, 0.2154, 0.19, 0.1461, 0.25, 0.04215, 0.25, 0.1461, 0.25, 0.04215, 0.31, 0.4578, 0.25, 0.3539, 0.25, 0.4578, 0.19, 0.4578, 0.31, 0.4573, 0.311, 0.3539, 0.25, 0.4578, 0.25, 0.302, 0.04, 0.25, 0.04, 0.198, 0.04, 0.25, 0.01, 0.09412, 0.1, 0.06813, 0.145, 0.04215, 0.19, 0.04215, 0.13, 0.4578, 0.19, 0.4319, 0.145, 0.4059, 0.1, 0.4578, 0.13, 0.06813, 0.355, 0.1461, 0.34, 0.1461, 0.43, 0.09412, 0.4, 0.1461, 0.34, 0.1461, 0.25, 0.2154, 0.31, 0.198, 0.34, 0.4578, 0.3113, 0.4573, 0.311, 0.4578, 0.31, 0.4319, 0.145, 0.3539, 0.16, 0.3539, 0.07, 0.4059, 0.1, 0.1461, 0.25, 0.04215, 0.25, 0.04215, 0.19, 0.06813, 0.145, 0.09412, 0.1, 0.1461, 0.07, 0.1461, 0.16, 0.2154, 0.19, 0.198, 0.16, 0.1807, 0.13, 0.2327, 0.115, 0.2154, 0.31, 0.224, 0.3475, 0.2327, 0.385, 0.1807, 0.37, 0.198, 0.34, 0.25, 0.46, 0.2673, 0.385, 0.3193, 0.37, 0.3539, 0.43, 0.302, 0.46, 0.2673, 0.385, 0.224, 0.3475, 0.2154, 0.31, 0.2846, 0.31, 0.1461, 0.25, 0.2154, 0.19, 0.25, 0.25, 0.2154, 0.31, 0.1461, 0.25, 0.25, 0.25, 0.4578, 0.19, 0.3539, 0.25, 0.3539, 0.16, 0.4319, 0.145, 0.04215, 0.19, 0.06813, 0.145, 0.1461, 0.16, 0.1461, 0.25, 0.1461, 0.07, 0.1807, 0.13, 0.198, 0.16, 0.1461, 0.16, 0.1461, 0.43, 0.1461, 0.34, 0.198, 0.34, 0.1807, 0.37, 0.04215, 0.31, 0.1461, 0.25, 0.1461, 0.34, 0.06813, 0.355, 0.3539, 0.43, 0.3193, 0.37, 0.302, 0.34, 0.3539, 0.34, 0.25, 0.04, 0.2673, 0.115, 0.276, 0.1525, 0.2327, 0.115, 0.25, 0.46, 0.2327, 0.385, 0.224, 0.3475, 0.2673, 0.385, 0.2327, 0.115, 0.1807, 0.13, 0.1461, 0.07, 0.198, 0.04, 0.25, 0.04, 0.1807, 0.37, 0.2327, 0.385, 0.25, 0.46, 0.198, 0.46, 0.1461, 0.43, 0.3193, 0.37, 0.2673, 0.385, 0.2846, 0.31, 0.302, 0.34])
me_cylinder_006.materials.append(mat_ground_3_upper_2)
me_cylinder_006.update()
me_cylinder_007 = bpy.data.meshes.new('Cylinder.007')
me_cylinder_007.from_pydata([(-4.371e-07, -5.0, 1.114), (-4.33, -2.5, 1.114), (-4.33, 2.5, 1.114), (-3.248, 3.125, 1.114), (4.33, -1.25, 1.114), (4.33, -2.384e-07, 1.114), (4.33, 1.25, 1.114), (-4.33, 1.25, 1.114), (-4.33, 0.0, 1.114), (-4.33, -1.25, 1.114), (-3.248, -3.125, 1.114), (-2.165, -3.75, 1.114), (-1.083, -4.375, 1.114), (1.083, -4.375, 1.114), (-2.165, -1.192e-07, 1.114), (2.165, -2.384e-07, 1.114), (-0.7217, 1.25, 1.114), (-1.443, -2.5, 1.114), (4.33, 1.277, 1.114), (4.319, 1.27, 1.114), (-4.768e-07, -4.375, 1.114), (3.789, -2.188, 1.114), (2.165, -1.875, 1.114), (-3.789, -2.187, 1.114), (-1.083, -1.875, 1.114), (-2.165, -1.875, 1.114), (-3.789, 2.187, 1.114), (-1.083, 1.875, 1.114), (-2.165, 1.875, 1.114), (-0.3608, -2.812, 1.114)], [], [(7, 26, 3, 2), (8, 14, 7), (5, 15, 4), (13, 20, 12, 0), (10, 23, 9, 1), (28, 14, 16, 27), (18, 19, 6), (14, 8, 9), (23, 10, 11, 25), (4, 15, 22, 21), (9, 23, 25, 14), (11, 17, 24, 25), (7, 14, 28, 26), (29, 17, 11, 12, 20)])
_uv = me_cylinder_007.uv_layers.new(name='UVMap')
_uv.uv.foreach_set('vector', [0.04215, 0.31, 0.06813, 0.355, 0.09412, 0.4, 0.04215, 0.37, 0.04215, 0.25, 0.1461, 0.25, 0.04215, 0.31, 0.4578, 0.25, 0.3539, 0.25, 0.4578, 0.19, 0.302, 0.04, 0.25, 0.04, 0.198, 0.04, 0.25, 0.01, 0.09412, 0.1, 0.06813, 0.145, 0.04215, 0.19, 0.04215, 0.13, 0.1461, 0.34, 0.1461, 0.25, 0.2154, 0.31, 0.198, 0.34, 0.4578, 0.3113, 0.4573, 0.311, 0.4578, 0.31, 0.1461, 0.25, 0.04215, 0.25, 0.04215, 0.19, 0.06813, 0.145, 0.09412, 0.1, 0.1461, 0.07, 0.1461, 0.16, 0.4578, 0.19, 0.3539, 0.25, 0.3539, 0.16, 0.4319, 0.145, 0.04215, 0.19, 0.06813, 0.145, 0.1461, 0.16, 0.1461, 0.25, 0.1461, 0.07, 0.1807, 0.13, 0.198, 0.16, 0.1461, 0.16, 0.04215, 0.31, 0.1461, 0.25, 0.1461, 0.34, 0.06813, 0.355, 0.2327, 0.115, 0.1807, 0.13, 0.1461, 0.07, 0.198, 0.04, 0.25, 0.04])
me_cylinder_007.materials.append(mat_ground_s_upper_1)
me_cylinder_007.update()
me_cylinder_008 = bpy.data.meshes.new('Cylinder.008')
me_cylinder_008.from_pydata([(-4.33, -2.5, 1.114), (4.33, 1.25, 1.114), (-4.33, 1.25, 1.114), (-4.33, 0.0, 1.114), (-4.33, -1.25, 1.114), (-3.248, -3.125, 1.114), (-2.165, -1.192e-07, 1.114), (4.33, 1.277, 1.114), (4.319, 1.27, 1.114), (-3.789, -2.187, 1.114), (-2.165, -1.875, 1.114)], [], [(3, 6, 2), (5, 9, 4, 0), (7, 8, 1), (6, 3, 4), (4, 9, 10, 6)])
_uv = me_cylinder_008.uv_layers.new(name='UVMap')
_uv.uv.foreach_set('vector', [0.04215, 0.25, 0.1461, 0.25, 0.04215, 0.31, 0.09412, 0.1, 0.06813, 0.145, 0.04215, 0.19, 0.04215, 0.13, 0.4578, 0.3113, 0.4573, 0.311, 0.4578, 0.31, 0.1461, 0.25, 0.04215, 0.25, 0.04215, 0.19, 0.04215, 0.19, 0.06813, 0.145, 0.1461, 0.16, 0.1461, 0.25])
me_cylinder_008.materials.append(mat_ground_upper_0)
me_cylinder_008.update()
me_cylinder_009 = bpy.data.meshes.new('Cylinder.009')
me_cylinder_009.from_pydata([(7.178e-08, 6.806, -1.539), (5.895, 3.403, -1.539), (5.895, 3.403, 0.1375), (7.178e-08, 6.806, 0.1375), (5.895, -3.403, -1.539), (5.895, -3.403, 0.1375), (-5.233e-07, -6.806, -1.539), (-5.233e-07, -6.806, 0.1375), (-5.895, -3.403, -1.539), (-5.895, -3.403, 0.1375), (-5.895, 3.403, -1.539), (-5.895, 3.403, 0.1375), (3.93, -4.538, -1.539), (1.965, -5.672, -1.539), (1.965, -5.672, 0.1375), (3.93, -4.538, 0.1375), (-1.965, -5.672, -1.539), (-3.93, -4.538, -1.539), (-3.93, -4.538, 0.1375), (-1.965, -5.672, 0.1375), (-5.895, -1.134, -1.539), (-5.895, 1.134, -1.539), (-5.895, 1.134, 0.1375), (-5.895, -1.134, 0.1375), (-3.93, 4.538, -1.539), (-1.965, 5.672, -1.539), (-1.965, 5.672, 0.1375), (-3.93, 4.538, 0.1375), (1.965, 5.672, -1.539), (3.93, 4.538, -1.539), (3.93, 4.538, 0.1375), (1.965, 5.672, 0.1375), (5.895, 1.134, -1.539), (5.895, -1.134, -1.539), (5.895, -1.134, 0.1375), (5.895, 1.134, 0.1375), (7.178e-08, 6.806, -0.9802), (7.178e-08, 6.806, -0.4213), (5.895, 3.403, -0.4213), (5.895, 3.403, -0.9802), (5.895, -3.403, -0.4213), (5.895, -3.403, -0.9802), (-5.233e-07, -6.806, -0.4213), (-5.233e-07, -6.806, -0.9802), (-5.895, -3.403, -0.4213), (-5.895, -3.403, -0.9802), (-5.895, 3.403, -0.4213), (-5.895, 3.403, -0.9802), (3.93, -4.538, -0.4213), (3.93, -4.538, -0.9802), (1.965, -5.672, -0.4213), (1.965, -5.672, -0.9802), (-1.965, -5.672, -0.4213), (-1.965, -5.672, -0.9802), (-3.93, -4.538, -0.4213), (-3.93, -4.538, -0.9802), (-5.895, -1.134, -0.4213), (-5.895, -1.134, -0.9802), (-5.895, 1.134, -0.4213), (-5.895, 1.134, -0.9802), (-3.93, 4.538, -0.4213), (-3.93, 4.538, -0.9802), (-1.965, 5.672, -0.4213), (-1.965, 5.672, -0.9802), (1.965, 5.672, -0.4213), (1.965, 5.672, -0.9802), (3.93, 4.538, -0.4213), (3.93, 4.538, -0.9802), (5.895, 1.134, -0.4213), (5.895, 1.134, -0.9802), (5.895, -1.134, -0.4213), (5.895, -1.134, -0.9802), (3.292e-08, 5.913, -2.501), (2.09e-08, 5.49, -2.226), (2.608e-08, 5.701, -2.579), (2.235e-08, 5.546, -2.478), (7.722e-08, 7.125, 1.26), (6.513e-08, 6.614, 0.9738), (7.406e-08, 6.87, 1.341), (6.957e-08, 6.683, 1.236), (5.121, 2.956, -2.501), (4.754, 2.745, -2.226), (4.937, 2.851, -2.579), (4.803, 2.773, -2.478), (6.17, 3.562, 1.26), (5.728, 3.307, 0.9738), (5.949, 3.435, 1.341), (5.788, 3.341, 1.236), (5.121, -2.956, -2.501), (4.754, -2.745, -2.226), (4.937, -2.851, -2.579), (4.803, -2.773, -2.478), (6.17, -3.562, 1.26), (5.728, -3.307, 0.9738), (5.949, -3.435, 1.341), (5.788, -3.341, 1.236), (-4.84e-07, -5.913, -2.501), (-4.59e-07, -5.49, -2.226), (-4.731e-07, -5.701, -2.579), (-4.657e-07, -5.546, -2.478), (-5.456e-07, -7.125, 1.26), (-5.131e-07, -6.614, 0.9738), (-5.274e-07, -6.87, 1.341), (-5.095e-07, -6.683, 1.236), (-5.121, -2.956, -2.501), (-4.754, -2.745, -2.226), (-4.937, -2.851, -2.579), (-4.803, -2.773, -2.478), (-6.17, -3.562, 1.26), (-5.728, -3.307, 0.9738), (-5.949, -3.435, 1.341), (-5.788, -3.341, 1.236), (-5.121, 2.956, -2.501), (-4.754, 2.745, -2.226), (-4.937, 2.851, -2.579), (-4.803, 2.773, -2.478), (-6.17, 3.562, 1.26), (-5.728, 3.307, 0.9738), (-5.949, 3.435, 1.341), (-5.788, 3.341, 1.236), (3.414, -3.942, -2.501), (3.169, -3.66, -2.226), (3.292, -3.801, -2.579), (3.202, -3.698, -2.478), (1.585, -4.575, -2.226), (1.707, -4.927, -2.501), (1.601, -4.622, -2.478), (1.646, -4.751, -2.579), (2.057, -5.937, 1.26), (1.909, -5.512, 0.9738), (1.983, -5.725, 1.341), (1.929, -5.569, 1.236), (3.819, -4.41, 0.9738), (4.113, -4.75, 1.26), (3.858, -4.455, 1.236), (3.966, -4.58, 1.341), (-1.707, -4.927, -2.501), (-1.585, -4.575, -2.226), (-1.646, -4.751, -2.579), (-1.601, -4.622, -2.478), (-3.169, -3.66, -2.226), (-3.414, -3.942, -2.501), (-3.202, -3.698, -2.478), (-3.292, -3.801, -2.579), (-4.113, -4.75, 1.26), (-3.819, -4.41, 0.9738), (-3.966, -4.58, 1.341), (-3.858, -4.455, 1.236), (-1.909, -5.512, 0.9738), (-2.057, -5.937, 1.26), (-1.929, -5.569, 1.236), (-1.983, -5.725, 1.341), (-5.121, -0.9855, -2.501), (-4.754, -0.9149, -2.226), (-4.937, -0.9502, -2.579), (-4.803, -0.9244, -2.478), (-4.754, 0.9149, -2.226), (-5.121, 0.9855, -2.501), (-4.803, 0.9244, -2.478), (-4.937, 0.9502, -2.579), (-6.17, 1.187, 1.26), (-5.728, 1.102, 0.9738), (-5.949, 1.145, 1.341), (-5.788, 1.114, 1.236), (-5.728, -1.102, 0.9738), (-6.17, -1.187, 1.26), (-5.788, -1.114, 1.236), (-5.949, -1.145, 1.341), (-3.414, 3.942, -2.501), (-3.169, 3.66, -2.226), (-3.292, 3.801, -2.579), (-3.202, 3.698, -2.478), (-1.585, 4.575, -2.226), (-1.707, 4.927, -2.501), (-1.601, 4.622, -2.478), (-1.646, 4.751, -2.579), (-2.057, 5.937, 1.26), (-1.909, 5.512, 0.9738), (-1.983, 5.725, 1.341), (-1.929, 5.569, 1.236), (-3.819, 4.41, 0.9738), (-4.113, 4.75, 1.26), (-3.858, 4.455, 1.236), (-3.966, 4.58, 1.341), (1.707, 4.927, -2.501), (1.585, 4.575, -2.226), (1.646, 4.751, -2.579), (1.601, 4.622, -2.478), (3.169, 3.66, -2.226), (3.414, 3.942, -2.501), (3.202, 3.698, -2.478), (3.292, 3.801, -2.579), (4.113, 4.75, 1.26), (3.819, 4.41, 0.9738), (3.966, 4.58, 1.341), (3.858, 4.455, 1.236), (1.909, 5.512, 0.9738), (2.057, 5.937, 1.26), (1.929, 5.569, 1.236), (1.983, 5.725, 1.341), (5.121, 0.9855, -2.501), (4.754, 0.9149, -2.226), (4.937, 0.9502, -2.579), (4.803, 0.9244, -2.478), (4.754, -0.9149, -2.226), (5.121, -0.9855, -2.501), (4.803, -0.9244, -2.478), (4.937, -0.9502, -2.579), (6.17, -1.187, 1.26), (5.728, -1.102, 0.9738), (5.949, -1.145, 1.341), (5.788, -1.114, 1.236), (5.728, 1.102, 0.9738), (6.17, 1.187, 1.26), (5.788, 1.114, 1.236), (5.949, 1.145, 1.341)], [], [(200, 80, 1, 32), (120, 88, 4, 12), (136, 96, 6, 16), (152, 104, 8, 20), (168, 112, 10, 24), (72, 173, 25, 0), (66, 30, 2, 38), (70, 34, 5, 40), (50, 14, 7, 42), (54, 18, 9, 44), (58, 22, 11, 46), (62, 26, 3, 37), (96, 125, 13, 6), (113, 169, 180, 117), (105, 153, 164, 109), (97, 137, 148, 101), (80, 189, 29, 1), (76, 197, 31, 3), (89, 121, 132, 93), (121, 124, 129, 132), (81, 201, 212, 85), (112, 157, 21, 10), (88, 205, 33, 4), (104, 141, 17, 8), (208, 92, 5, 34), (137, 140, 145, 148), (124, 97, 101, 129), (133, 128, 14, 15), (40, 5, 15, 48), (48, 15, 14, 50), (92, 133, 15, 5), (125, 120, 12, 13), (128, 100, 7, 14), (153, 156, 161, 164), (140, 105, 109, 145), (149, 144, 18, 19), (42, 7, 19, 52), (52, 19, 18, 54), (100, 149, 19, 7), (141, 136, 16, 17), (144, 108, 9, 18), (169, 172, 177, 180), (156, 113, 117, 161), (165, 160, 22, 23), (44, 9, 23, 56), (56, 23, 22, 58), (108, 165, 23, 9), (157, 152, 20, 21), (160, 116, 11, 22), (185, 188, 193, 196), (184, 72, 0, 28), (181, 176, 26, 27), (46, 11, 27, 60), (60, 27, 26, 62), (116, 181, 27, 11), (173, 168, 24, 25), (176, 76, 3, 26), (201, 204, 209, 212), (188, 81, 85, 193), (197, 192, 30, 31), (37, 3, 31, 64), (64, 31, 30, 66), (172, 73, 77, 177), (189, 184, 28, 29), (204, 89, 93, 209), (213, 208, 34, 35), (192, 84, 2, 30), (38, 2, 35, 68), (68, 35, 34, 70), (84, 213, 35, 2), (205, 200, 32, 33), (32, 69, 71, 33), (69, 68, 70, 71), (1, 39, 69, 32), (39, 38, 68, 69), (28, 65, 67, 29), (65, 64, 66, 67), (0, 36, 65, 28), (36, 37, 64, 65), (24, 61, 63, 25), (61, 60, 62, 63), (10, 47, 61, 24), (47, 46, 60, 61), (20, 57, 59, 21), (57, 56, 58, 59), (8, 45, 57, 20), (45, 44, 56, 57), (16, 53, 55, 17), (53, 52, 54, 55), (6, 43, 53, 16), (43, 42, 52, 53), (12, 49, 51, 13), (49, 48, 50, 51), (4, 41, 49, 12), (41, 40, 48, 49), (25, 63, 36, 0), (63, 62, 37, 36), (21, 59, 47, 10), (59, 58, 46, 47), (17, 55, 45, 8), (55, 54, 44, 45), (13, 51, 43, 6), (51, 50, 42, 43), (33, 71, 41, 4), (71, 70, 40, 41), (29, 67, 39, 1), (67, 66, 38, 39), (189, 80, 82, 191), (191, 82, 83, 190), (190, 83, 81, 188), (197, 76, 78, 199), (199, 78, 79, 198), (198, 79, 77, 196), (205, 88, 90, 207), (207, 90, 91, 206), (206, 91, 89, 204), (213, 84, 86, 215), (215, 86, 87, 214), (214, 87, 85, 212), (125, 96, 98, 127), (127, 98, 99, 126), (126, 99, 97, 124), (133, 92, 94, 135), (135, 94, 95, 134), (134, 95, 93, 132), (141, 104, 106, 143), (143, 106, 107, 142), (142, 107, 105, 140), (149, 100, 102, 151), (151, 102, 103, 150), (150, 103, 101, 148), (157, 112, 114, 159), (159, 114, 115, 158), (158, 115, 113, 156), (165, 108, 110, 167), (167, 110, 111, 166), (166, 111, 109, 164), (173, 72, 74, 175), (175, 74, 75, 174), (174, 75, 73, 172), (181, 116, 118, 183), (183, 118, 119, 182), (182, 119, 117, 180), (88, 120, 122, 90), (90, 122, 123, 91), (91, 123, 121, 89), (120, 125, 127, 122), (122, 127, 126, 123), (123, 126, 124, 121), (100, 128, 130, 102), (102, 130, 131, 103), (103, 131, 129, 101), (128, 133, 135, 130), (130, 135, 134, 131), (131, 134, 132, 129), (96, 136, 138, 98), (98, 138, 139, 99), (99, 139, 137, 97), (136, 141, 143, 138), (138, 143, 142, 139), (139, 142, 140, 137), (108, 144, 146, 110), (110, 146, 147, 111), (111, 147, 145, 109), (144, 149, 151, 146), (146, 151, 150, 147), (147, 150, 148, 145), (104, 152, 154, 106), (106, 154, 155, 107), (107, 155, 153, 105), (152, 157, 159, 154), (154, 159, 158, 155), (155, 158, 156, 153), (116, 160, 162, 118), (118, 162, 163, 119), (119, 163, 161, 117), (160, 165, 167, 162), (162, 167, 166, 163), (163, 166, 164, 161), (112, 168, 170, 114), (114, 170, 171, 115), (115, 171, 169, 113), (168, 173, 175, 170), (170, 175, 174, 171), (171, 174, 172, 169), (76, 176, 178, 78), (78, 178, 179, 79), (79, 179, 177, 77), (176, 181, 183, 178), (178, 183, 182, 179), (179, 182, 180, 177), (72, 184, 186, 74), (74, 186, 187, 75), (75, 187, 185, 73), (184, 189, 191, 186), (186, 191, 190, 187), (187, 190, 188, 185), (84, 192, 194, 86), (86, 194, 195, 87), (87, 195, 193, 85), (192, 197, 199, 194), (194, 199, 198, 195), (195, 198, 196, 193), (80, 200, 202, 82), (82, 202, 203, 83), (83, 203, 201, 81), (200, 205, 207, 202), (202, 207, 206, 203), (203, 206, 204, 201), (92, 208, 210, 94), (94, 210, 211, 95), (95, 211, 209, 93), (208, 213, 215, 210), (210, 215, 214, 211), (211, 214, 212, 209), (73, 185, 196, 77)])
_uv = me_cylinder_009.uv_layers.new(name='UVMap')
_uv.uv.foreach_set('vector', [0.7778, 0.5, 0.8333, 0.5, 0.8333, 0.5, 0.7778, 0.5, 0.6111, 0.5, 0.6667, 0.5, 0.6667, 0.5, 0.6111, 0.5, 0.4444, 0.5, 0.5, 0.5, 0.5, 0.5, 0.4444, 0.5, 0.2778, 0.5, 0.3333, 0.5, 0.3333, 0.5, 0.2778, 0.5, 0.1111, 0.5, 0.1667, 0.5, 0.1667, 0.5, 0.1111, 0.5, -8.941e-08, 0.5, 0.05556, 0.5, 0.05556, 0.5, -8.941e-08, 0.5, 0.8889, 0.8333, 0.8889, 1.0, 0.8333, 1.0, 0.8333, 0.8333, 0.7222, 0.8333, 0.7222, 1.0, 0.6667, 1.0, 0.6667, 0.8333, 0.5556, 0.8333, 0.5556, 1.0, 0.5, 1.0, 0.5, 0.8333, 0.3889, 0.8333, 0.3889, 1.0, 0.3333, 1.0, 0.3333, 0.8333, 0.2222, 0.8333, 0.2222, 1.0, 0.1667, 1.0, 0.1667, 0.8333, 0.05556, 0.8333, 0.05556, 1.0, -8.941e-08, 1.0, -8.941e-08, 0.8333, 0.5, 0.5, 0.5556, 0.5, 0.5556, 0.5, 0.5, 0.5, 0.1667, 0.5696, 0.1111, 0.5696, 0.1111, 0.9304, 0.1667, 0.9304, 0.3333, 0.5696, 0.2778, 0.5696, 0.2778, 0.9304, 0.3333, 0.9304, 0.5, 0.5696, 0.4444, 0.5696, 0.4444, 0.9304, 0.5, 0.9304, 0.8333, 0.5, 0.8889, 0.5, 0.8889, 0.5, 0.8333, 0.5, 1.0, 1.0, 0.9444, 1.0, 0.9444, 1.0, 1.0, 1.0, 0.6667, 0.5696, 0.6111, 0.5696, 0.6111, 0.9304, 0.6667, 0.9304, 0.6111, 0.5696, 0.5556, 0.5696, 0.5556, 0.9304, 0.6111, 0.9304, 0.8333, 0.5696, 0.7778, 0.5696, 0.7778, 0.9304, 0.8333, 0.9304, 0.1667, 0.5, 0.2222, 0.5, 0.2222, 0.5, 0.1667, 0.5, 0.6667, 0.5, 0.7222, 0.5, 0.7222, 0.5, 0.6667, 0.5, 0.3333, 0.5, 0.3889, 0.5, 0.3889, 0.5, 0.3333, 0.5, 0.7222, 1.0, 0.6667, 1.0, 0.6667, 1.0, 0.7222, 1.0, 0.4444, 0.5696, 0.3889, 0.5696, 0.3889, 0.9304, 0.4444, 0.9304, 0.5556, 0.5696, 0.5, 0.5696, 0.5, 0.9304, 0.5556, 0.9304, 0.6111, 1.0, 0.5556, 1.0, 0.5556, 1.0, 0.6111, 1.0, 0.6667, 0.8333, 0.6667, 1.0, 0.6111, 1.0, 0.6111, 0.8333, 0.6111, 0.8333, 0.6111, 1.0, 0.5556, 1.0, 0.5556, 0.8333, 0.6667, 1.0, 0.6111, 1.0, 0.6111, 1.0, 0.6667, 1.0, 0.5556, 0.5, 0.6111, 0.5, 0.6111, 0.5, 0.5556, 0.5, 0.5556, 1.0, 0.5, 1.0, 0.5, 1.0, 0.5556, 1.0, 0.2778, 0.5696, 0.2222, 0.5696, 0.2222, 0.9304, 0.2778, 0.9304, 0.3889, 0.5696, 0.3333, 0.5696, 0.3333, 0.9304, 0.3889, 0.9304, 0.4444, 1.0, 0.3889, 1.0, 0.3889, 1.0, 0.4444, 1.0, 0.5, 0.8333, 0.5, 1.0, 0.4444, 1.0, 0.4444, 0.8333, 0.4444, 0.8333, 0.4444, 1.0, 0.3889, 1.0, 0.3889, 0.8333, 0.5, 1.0, 0.4444, 1.0, 0.4444, 1.0, 0.5, 1.0, 0.3889, 0.5, 0.4444, 0.5, 0.4444, 0.5, 0.3889, 0.5, 0.3889, 1.0, 0.3333, 1.0, 0.3333, 1.0, 0.3889, 1.0, 0.1111, 0.5696, 0.05556, 0.5696, 0.05556, 0.9304, 0.1111, 0.9304, 0.2222, 0.5696, 0.1667, 0.5696, 0.1667, 0.9304, 0.2222, 0.9304, 0.2778, 1.0, 0.2222, 1.0, 0.2222, 1.0, 0.2778, 1.0, 0.3333, 0.8333, 0.3333, 1.0, 0.2778, 1.0, 0.2778, 0.8333, 0.2778, 0.8333, 0.2778, 1.0, 0.2222, 1.0, 0.2222, 0.8333, 0.3333, 1.0, 0.2778, 1.0, 0.2778, 1.0, 0.3333, 1.0, 0.2222, 0.5, 0.2778, 0.5, 0.2778, 0.5, 0.2222, 0.5, 0.2222, 1.0, 0.1667, 1.0, 0.1667, 1.0, 0.2222, 1.0, 0.9444, 0.5696, 0.8889, 0.5696, 0.8889, 0.9304, 0.9444, 0.9304, 0.9444, 0.5, 1.0, 0.5, 1.0, 0.5, 0.9444, 0.5, 0.1111, 1.0, 0.05556, 1.0, 0.05556, 1.0, 0.1111, 1.0, 0.1667, 0.8333, 0.1667, 1.0, 0.1111, 1.0, 0.1111, 0.8333, 0.1111, 0.8333, 0.1111, 1.0, 0.05556, 1.0, 0.05556, 0.8333, 0.1667, 1.0, 0.1111, 1.0, 0.1111, 1.0, 0.1667, 1.0, 0.05556, 0.5, 0.1111, 0.5, 0.1111, 0.5, 0.05556, 0.5, 0.05556, 1.0, -8.941e-08, 1.0, -8.941e-08, 1.0, 0.05556, 1.0, 0.7778, 0.5696, 0.7222, 0.5696, 0.7222, 0.9304, 0.7778, 0.9304, 0.8889, 0.5696, 0.8333, 0.5696, 0.8333, 0.9304, 0.8889, 0.9304, 0.9444, 1.0, 0.8889, 1.0, 0.8889, 1.0, 0.9444, 1.0, 1.0, 0.8333, 1.0, 1.0, 0.9444, 1.0, 0.9444, 0.8333, 0.9444, 0.8333, 0.9444, 1.0, 0.8889, 1.0, 0.8889, 0.8333, 0.05556, 0.5696, -8.941e-08, 0.5696, -8.941e-08, 0.9304, 0.05556, 0.9304, 0.8889, 0.5, 0.9444, 0.5, 0.9444, 0.5, 0.8889, 0.5, 0.7222, 0.5696, 0.6667, 0.5696, 0.6667, 0.9304, 0.7222, 0.9304, 0.7778, 1.0, 0.7222, 1.0, 0.7222, 1.0, 0.7778, 1.0, 0.8889, 1.0, 0.8333, 1.0, 0.8333, 1.0, 0.8889, 1.0, 0.8333, 0.8333, 0.8333, 1.0, 0.7778, 1.0, 0.7778, 0.8333, 0.7778, 0.8333, 0.7778, 1.0, 0.7222, 1.0, 0.7222, 0.8333, 0.8333, 1.0, 0.7778, 1.0, 0.7778, 1.0, 0.8333, 1.0, 0.7222, 0.5, 0.7778, 0.5, 0.7778, 0.5, 0.7222, 0.5, 0.7778, 0.5, 0.7778, 0.6667, 0.7222, 0.6667, 0.7222, 0.5, 0.7778, 0.6667, 0.7778, 0.8333, 0.7222, 0.8333, 0.7222, 0.6667, 0.8333, 0.5, 0.8333, 0.6667, 0.7778, 0.6667, 0.7778, 0.5, 0.8333, 0.6667, 0.8333, 0.8333, 0.7778, 0.8333, 0.7778, 0.6667, 0.9444, 0.5, 0.9444, 0.6667, 0.8889, 0.6667, 0.8889, 0.5, 0.9444, 0.6667, 0.9444, 0.8333, 0.8889, 0.8333, 0.8889, 0.6667, 1.0, 0.5, 1.0, 0.6667, 0.9444, 0.6667, 0.9444, 0.5, 1.0, 0.6667, 1.0, 0.8333, 0.9444, 0.8333, 0.9444, 0.6667, 0.1111, 0.5, 0.1111, 0.6667, 0.05556, 0.6667, 0.05556, 0.5, 0.1111, 0.6667, 0.1111, 0.8333, 0.05556, 0.8333, 0.05556, 0.6667, 0.1667, 0.5, 0.1667, 0.6667, 0.1111, 0.6667, 0.1111, 0.5, 0.1667, 0.6667, 0.1667, 0.8333, 0.1111, 0.8333, 0.1111, 0.6667, 0.2778, 0.5, 0.2778, 0.6667, 0.2222, 0.6667, 0.2222, 0.5, 0.2778, 0.6667, 0.2778, 0.8333, 0.2222, 0.8333, 0.2222, 0.6667, 0.3333, 0.5, 0.3333, 0.6667, 0.2778, 0.6667, 0.2778, 0.5, 0.3333, 0.6667, 0.3333, 0.8333, 0.2778, 0.8333, 0.2778, 0.6667, 0.4444, 0.5, 0.4444, 0.6667, 0.3889, 0.6667, 0.3889, 0.5, 0.4444, 0.6667, 0.4444, 0.8333, 0.3889, 0.8333, 0.3889, 0.6667, 0.5, 0.5, 0.5, 0.6667, 0.4444, 0.6667, 0.4444, 0.5, 0.5, 0.6667, 0.5, 0.8333, 0.4444, 0.8333, 0.4444, 0.6667, 0.6111, 0.5, 0.6111, 0.6667, 0.5556, 0.6667, 0.5556, 0.5, 0.6111, 0.6667, 0.6111, 0.8333, 0.5556, 0.8333, 0.5556, 0.6667, 0.6667, 0.5, 0.6667, 0.6667, 0.6111, 0.6667, 0.6111, 0.5, 0.6667, 0.6667, 0.6667, 0.8333, 0.6111, 0.8333, 0.6111, 0.6667, 0.05556, 0.5, 0.05556, 0.6667, -8.941e-08, 0.6667, -8.941e-08, 0.5, 0.05556, 0.6667, 0.05556, 0.8333, -8.941e-08, 0.8333, -8.941e-08, 0.6667, 0.2222, 0.5, 0.2222, 0.6667, 0.1667, 0.6667, 0.1667, 0.5, 0.2222, 0.6667, 0.2222, 0.8333, 0.1667, 0.8333, 0.1667, 0.6667, 0.3889, 0.5, 0.3889, 0.6667, 0.3333, 0.6667, 0.3333, 0.5, 0.3889, 0.6667, 0.3889, 0.8333, 0.3333, 0.8333, 0.3333, 0.6667, 0.5556, 0.5, 0.5556, 0.6667, 0.5, 0.6667, 0.5, 0.5, 0.5556, 0.6667, 0.5556, 0.8333, 0.5, 0.8333, 0.5, 0.6667, 0.7222, 0.5, 0.7222, 0.6667, 0.6667, 0.6667, 0.6667, 0.5, 0.7222, 0.6667, 0.7222, 0.8333, 0.6667, 0.8333, 0.6667, 0.6667, 0.8889, 0.5, 0.8889, 0.6667, 0.8333, 0.6667, 0.8333, 0.5, 0.8889, 0.6667, 0.8889, 0.8333, 0.8333, 0.8333, 0.8333, 0.6667, 0.8889, 0.5, 0.8333, 0.5, 0.8333, 0.5, 0.889, 0.5, 0.889, 0.5, 0.8333, 0.5, 0.8333, 0.5398, 0.8886, 0.5398, 0.8886, 0.5398, 0.8333, 0.5398, 0.8333, 0.5696, 0.8889, 0.5696, 0.9444, 1.0, 1.0, 1.0, 0.9996, 1.0, 0.9443, 1.0, 0.9443, 1.0, 0.9996, 1.0, 1.001, 0.9602, 0.9447, 0.9602, 0.9447, 0.9602, 1.001, 0.9602, 1.0, 0.9304, 0.9444, 0.9304, 0.7222, 0.5, 0.6667, 0.5, 0.6667, 0.5, 0.7224, 0.5, 0.7224, 0.5, 0.6667, 0.5, 0.6667, 0.5398, 0.7219, 0.5398, 0.7219, 0.5398, 0.6667, 0.5398, 0.6667, 0.5696, 0.7222, 0.5696, 0.7778, 1.0, 0.8333, 1.0, 0.8333, 1.0, 0.7776, 1.0, 0.7776, 1.0, 0.8333, 1.0, 0.8333, 0.9602, 0.7781, 0.9602, 0.7781, 0.9602, 0.8333, 0.9602, 0.8333, 0.9304, 0.7778, 0.9304, 0.5556, 0.5, 0.5, 0.5, 0.5, 0.5, 0.5557, 0.5, 0.5557, 0.5, 0.5, 0.5, 0.5, 0.5398, 0.5553, 0.5398, 0.5553, 0.5398, 0.5, 0.5398, 0.5, 0.5696, 0.5556, 0.5696, 0.6111, 1.0, 0.6667, 1.0, 0.6667, 1.0, 0.611, 1.0, 0.611, 1.0, 0.6667, 1.0, 0.6667, 0.9602, 0.6114, 0.9602, 0.6114, 0.9602, 0.6667, 0.9602, 0.6667, 0.9304, 0.6111, 0.9304, 0.3889, 0.5, 0.3333, 0.5, 0.3333, 0.5, 0.389, 0.5, 0.389, 0.5, 0.3333, 0.5, 0.3333, 0.5398, 0.3886, 0.5398, 0.3886, 0.5398, 0.3333, 0.5398, 0.3333, 0.5696, 0.3889, 0.5696, 0.4444, 1.0, 0.5, 1.0, 0.5, 1.0, 0.4443, 1.0, 0.4443, 1.0, 0.5, 1.0, 0.5, 0.9602, 0.4447, 0.9602, 0.4447, 0.9602, 0.5, 0.9602, 0.5, 0.9304, 0.4444, 0.9304, 0.2222, 0.5, 0.1667, 0.5, 0.1667, 0.5, 0.2224, 0.5, 0.2224, 0.5, 0.1667, 0.5, 0.1667, 0.5398, 0.2219, 0.5398, 0.2219, 0.5398, 0.1667, 0.5398, 0.1667, 0.5696, 0.2222, 0.5696, 0.2778, 1.0, 0.3333, 1.0, 0.3333, 1.0, 0.2776, 1.0, 0.2776, 1.0, 0.3333, 1.0, 0.3333, 0.9602, 0.2781, 0.9602, 0.2781, 0.9602, 0.3333, 0.9602, 0.3333, 0.9304, 0.2778, 0.9304, 0.05556, 0.5, -8.941e-08, 0.5, 0.0004043, 0.5, 0.0557, 0.5, 0.0557, 0.5, 0.0004043, 0.5, -0.0008613, 0.5398, 0.05527, 0.5398, 0.05527, 0.5398, -0.0008613, 0.5398, -8.941e-08, 0.5696, 0.05556, 0.5696, 0.1111, 1.0, 0.1667, 1.0, 0.1667, 1.0, 0.111, 1.0, 0.111, 1.0, 0.1667, 1.0, 0.1667, 0.9602, 0.1114, 0.9602, 0.1114, 0.9602, 0.1667, 0.9602, 0.1667, 0.9304, 0.1111, 0.9304, 0.6667, 0.5, 0.6111, 0.5, 0.611, 0.5, 0.6667, 0.5, 0.6667, 0.5, 0.611, 0.5, 0.6114, 0.5398, 0.6667, 0.5398, 0.6667, 0.5398, 0.6114, 0.5398, 0.6111, 0.5696, 0.6667, 0.5696, 0.6111, 0.5, 0.5556, 0.5, 0.5557, 0.5, 0.611, 0.5, 0.611, 0.5, 0.5557, 0.5, 0.5553, 0.5398, 0.6114, 0.5398, 0.6114, 0.5398, 0.5553, 0.5398, 0.5556, 0.5696, 0.6111, 0.5696, 0.5, 1.0, 0.5556, 1.0, 0.5557, 1.0, 0.5, 1.0, 0.5, 1.0, 0.5557, 1.0, 0.5553, 0.9602, 0.5, 0.9602, 0.5, 0.9602, 0.5553, 0.9602, 0.5556, 0.9304, 0.5, 0.9304, 0.5556, 1.0, 0.6111, 1.0, 0.611, 1.0, 0.5557, 1.0, 0.5557, 1.0, 0.611, 1.0, 0.6114, 0.9602, 0.5553, 0.9602, 0.5553, 0.9602, 0.6114, 0.9602, 0.6111, 0.9304, 0.5556, 0.9304, 0.5, 0.5, 0.4444, 0.5, 0.4443, 0.5, 0.5, 0.5, 0.5, 0.5, 0.4443, 0.5, 0.4447, 0.5398, 0.5, 0.5398, 0.5, 0.5398, 0.4447, 0.5398, 0.4444, 0.5696, 0.5, 0.5696, 0.4444, 0.5, 0.3889, 0.5, 0.389, 0.5, 0.4443, 0.5, 0.4443, 0.5, 0.389, 0.5, 0.3886, 0.5398, 0.4447, 0.5398, 0.4447, 0.5398, 0.3886, 0.5398, 0.3889, 0.5696, 0.4444, 0.5696, 0.3333, 1.0, 0.3889, 1.0, 0.389, 1.0, 0.3333, 1.0, 0.3333, 1.0, 0.389, 1.0, 0.3886, 0.9602, 0.3333, 0.9602, 0.3333, 0.9602, 0.3886, 0.9602, 0.3889, 0.9304, 0.3333, 0.9304, 0.3889, 1.0, 0.4444, 1.0, 0.4443, 1.0, 0.389, 1.0, 0.389, 1.0, 0.4443, 1.0, 0.4447, 0.9602, 0.3886, 0.9602, 0.3886, 0.9602, 0.4447, 0.9602, 0.4444, 0.9304, 0.3889, 0.9304, 0.3333, 0.5, 0.2778, 0.5, 0.2776, 0.5, 0.3333, 0.5, 0.3333, 0.5, 0.2776, 0.5, 0.2781, 0.5398, 0.3333, 0.5398, 0.3333, 0.5398, 0.2781, 0.5398, 0.2778, 0.5696, 0.3333, 0.5696, 0.2778, 0.5, 0.2222, 0.5, 0.2224, 0.5, 0.2776, 0.5, 0.2776, 0.5, 0.2224, 0.5, 0.2219, 0.5398, 0.2781, 0.5398, 0.2781, 0.5398, 0.2219, 0.5398, 0.2222, 0.5696, 0.2778, 0.5696, 0.1667, 1.0, 0.2222, 1.0, 0.2224, 1.0, 0.1667, 1.0, 0.1667, 1.0, 0.2224, 1.0, 0.2219, 0.9602, 0.1667, 0.9602, 0.1667, 0.9602, 0.2219, 0.9602, 0.2222, 0.9304, 0.1667, 0.9304, 0.2222, 1.0, 0.2778, 1.0, 0.2776, 1.0, 0.2224, 1.0, 0.2224, 1.0, 0.2776, 1.0, 0.2781, 0.9602, 0.2219, 0.9602, 0.2219, 0.9602, 0.2781, 0.9602, 0.2778, 0.9304, 0.2222, 0.9304, 0.1667, 0.5, 0.1111, 0.5, 0.111, 0.5, 0.1667, 0.5, 0.1667, 0.5, 0.111, 0.5, 0.1114, 0.5398, 0.1667, 0.5398, 0.1667, 0.5398, 0.1114, 0.5398, 0.1111, 0.5696, 0.1667, 0.5696, 0.1111, 0.5, 0.05556, 0.5, 0.0557, 0.5, 0.111, 0.5, 0.111, 0.5, 0.0557, 0.5, 0.05527, 0.5398, 0.1114, 0.5398, 0.1114, 0.5398, 0.05527, 0.5398, 0.05556, 0.5696, 0.1111, 0.5696, -8.941e-08, 1.0, 0.05556, 1.0, 0.0557, 1.0, 0.0004043, 1.0, 0.0004043, 1.0, 0.0557, 1.0, 0.05527, 0.9602, -0.0008613, 0.9602, -0.0008613, 0.9602, 0.05527, 0.9602, 0.05556, 0.9304, -8.941e-08, 0.9304, 0.05556, 1.0, 0.1111, 1.0, 0.111, 1.0, 0.0557, 1.0, 0.0557, 1.0, 0.111, 1.0, 0.1114, 0.9602, 0.05527, 0.9602, 0.05527, 0.9602, 0.1114, 0.9602, 0.1111, 0.9304, 0.05556, 0.9304, 1.0, 0.5, 0.9444, 0.5, 0.9443, 0.5, 0.9996, 0.5, 0.9996, 0.5, 0.9443, 0.5, 0.9447, 0.5398, 1.001, 0.5398, 1.001, 0.5398, 0.9447, 0.5398, 0.9444, 0.5696, 1.0, 0.5696, 0.9444, 0.5, 0.8889, 0.5, 0.889, 0.5, 0.9443, 0.5, 0.9443, 0.5, 0.889, 0.5, 0.8886, 0.5398, 0.9447, 0.5398, 0.9447, 0.5398, 0.8886, 0.5398, 0.8889, 0.5696, 0.9444, 0.5696, 0.8333, 1.0, 0.8889, 1.0, 0.889, 1.0, 0.8333, 1.0, 0.8333, 1.0, 0.889, 1.0, 0.8886, 0.9602, 0.8333, 0.9602, 0.8333, 0.9602, 0.8886, 0.9602, 0.8889, 0.9304, 0.8333, 0.9304, 0.8889, 1.0, 0.9444, 1.0, 0.9443, 1.0, 0.889, 1.0, 0.889, 1.0, 0.9443, 1.0, 0.9447, 0.9602, 0.8886, 0.9602, 0.8886, 0.9602, 0.9447, 0.9602, 0.9444, 0.9304, 0.8889, 0.9304, 0.8333, 0.5, 0.7778, 0.5, 0.7776, 0.5, 0.8333, 0.5, 0.8333, 0.5, 0.7776, 0.5, 0.7781, 0.5398, 0.8333, 0.5398, 0.8333, 0.5398, 0.7781, 0.5398, 0.7778, 0.5696, 0.8333, 0.5696, 0.7778, 0.5, 0.7222, 0.5, 0.7224, 0.5, 0.7776, 0.5, 0.7776, 0.5, 0.7224, 0.5, 0.7219, 0.5398, 0.7781, 0.5398, 0.7781, 0.5398, 0.7219, 0.5398, 0.7222, 0.5696, 0.7778, 0.5696, 0.6667, 1.0, 0.7222, 1.0, 0.7224, 1.0, 0.6667, 1.0, 0.6667, 1.0, 0.7224, 1.0, 0.7219, 0.9602, 0.6667, 0.9602, 0.6667, 0.9602, 0.7219, 0.9602, 0.7222, 0.9304, 0.6667, 0.9304, 0.7222, 1.0, 0.7778, 1.0, 0.7776, 1.0, 0.7224, 1.0, 0.7224, 1.0, 0.7776, 1.0, 0.7781, 0.9602, 0.7219, 0.9602, 0.7219, 0.9602, 0.7781, 0.9602, 0.7778, 0.9304, 0.7222, 0.9304, 1.0, 0.5696, 0.9444, 0.5696, 0.9444, 0.9304, 1.0, 0.9304])
me_cylinder_009.materials.append(mat_tile_ground)
me_cylinder_009.update()
me_icosphere_002 = bpy.data.meshes.new('Icosphere.002')
me_icosphere_002.from_pydata([(0.0, 0.0, -1.0), (0.7236, -0.5257, -0.4472), (-0.2764, -0.8506, -0.4472), (-0.8944, 0.0, -0.4472), (-0.2764, 0.8506, -0.4472), (0.7236, 0.5257, -0.4472), (0.2764, -0.8506, 0.4472), (-0.7236, -0.5257, 0.4472), (-0.7236, 0.5257, 0.4472), (0.2764, 0.8506, 0.4472), (0.8944, 0.0, 0.4472), (0.0, 0.0, 1.0)], [], [(0, 1, 2), (1, 0, 5), (0, 2, 3), (0, 3, 4), (0, 4, 5), (1, 5, 10), (2, 1, 6), (3, 2, 7), (4, 3, 8), (5, 4, 9), (1, 10, 6), (2, 6, 7), (3, 7, 8), (4, 8, 9), (5, 9, 10), (6, 10, 11), (7, 6, 11), (8, 7, 11), (9, 8, 11), (10, 9, 11)])
_uv = me_icosphere_002.uv_layers.new(name='UVMap')
_uv.uv.foreach_set('vector', [0.1818, 0.0, 0.2727, 0.1575, 0.09091, 0.1575, 0.2727, 0.1575, 0.3636, 0.0, 0.4545, 0.1575, 0.9091, 0.0, 1.0, 0.1575, 0.8182, 0.1575, 0.7273, 0.0, 0.8182, 0.1575, 0.6364, 0.1575, 0.5455, 0.0, 0.6364, 0.1575, 0.4545, 0.1575, 0.2727, 0.1575, 0.4545, 0.1575, 0.3636, 0.3149, 0.09091, 0.1575, 0.2727, 0.1575, 0.1818, 0.3149, 0.8182, 0.1575, 1.0, 0.1575, 0.9091, 0.3149, 0.6364, 0.1575, 0.8182, 0.1575, 0.7273, 0.3149, 0.4545, 0.1575, 0.6364, 0.1575, 0.5455, 0.3149, 0.2727, 0.1575, 0.3636, 0.3149, 0.1818, 0.3149, 0.09091, 0.1575, 0.1818, 0.3149, 0.0, 0.3149, 0.8182, 0.1575, 0.9091, 0.3149, 0.7273, 0.3149, 0.6364, 0.1575, 0.7273, 0.3149, 0.5455, 0.3149, 0.4545, 0.1575, 0.5455, 0.3149, 0.3636, 0.3149, 0.1818, 0.3149, 0.3636, 0.3149, 0.2727, 0.4724, 0.0, 0.3149, 0.1818, 0.3149, 0.09091, 0.4724, 0.7273, 0.3149, 0.9091, 0.3149, 0.8182, 0.4724, 0.5455, 0.3149, 0.7273, 0.3149, 0.6364, 0.4724, 0.3636, 0.3149, 0.5455, 0.3149, 0.4545, 0.4724])
me_icosphere_002.materials.append(mat_rock)
me_icosphere_002.update()
me_icosphere_003 = bpy.data.meshes.new('Icosphere.003')
me_icosphere_003.from_pydata([(0.0, 0.0, -1.0), (0.7236, -0.5257, -0.4472), (-0.2764, -0.8506, -0.4472), (-0.8944, 0.0, -0.4472), (-0.2764, 0.8506, -0.4472), (0.7236, 0.5257, -0.4472), (0.2764, -0.8506, 0.4472), (-0.7236, -0.5257, 0.4472), (-0.7236, 0.5257, 0.4472), (0.2764, 0.8506, 0.4472), (0.8944, 0.0, 0.4472), (0.0, 0.0, 1.0)], [], [(0, 1, 2), (1, 0, 5), (0, 2, 3), (0, 3, 4), (0, 4, 5), (1, 5, 10), (2, 1, 6), (3, 2, 7), (4, 3, 8), (5, 4, 9), (1, 10, 6), (2, 6, 7), (3, 7, 8), (4, 8, 9), (5, 9, 10), (6, 10, 11), (7, 6, 11), (8, 7, 11), (9, 8, 11), (10, 9, 11)])
_uv = me_icosphere_003.uv_layers.new(name='UVMap')
_uv.uv.foreach_set('vector', [0.1818, 0.0, 0.2727, 0.1575, 0.09091, 0.1575, 0.2727, 0.1575, 0.3636, 0.0, 0.4545, 0.1575, 0.9091, 0.0, 1.0, 0.1575, 0.8182, 0.1575, 0.7273, 0.0, 0.8182, 0.1575, 0.6364, 0.1575, 0.5455, 0.0, 0.6364, 0.1575, 0.4545, 0.1575, 0.2727, 0.1575, 0.4545, 0.1575, 0.3636, 0.3149, 0.09091, 0.1575, 0.2727, 0.1575, 0.1818, 0.3149, 0.8182, 0.1575, 1.0, 0.1575, 0.9091, 0.3149, 0.6364, 0.1575, 0.8182, 0.1575, 0.7273, 0.3149, 0.4545, 0.1575, 0.6364, 0.1575, 0.5455, 0.3149, 0.2727, 0.1575, 0.3636, 0.3149, 0.1818, 0.3149, 0.09091, 0.1575, 0.1818, 0.3149, 0.0, 0.3149, 0.8182, 0.1575, 0.9091, 0.3149, 0.7273, 0.3149, 0.6364, 0.1575, 0.7273, 0.3149, 0.5455, 0.3149, 0.4545, 0.1575, 0.5455, 0.3149, 0.3636, 0.3149, 0.1818, 0.3149, 0.3636, 0.3149, 0.2727, 0.4724, 0.0, 0.3149, 0.1818, 0.3149, 0.09091, 0.4724, 0.7273, 0.3149, 0.9091, 0.3149, 0.8182, 0.4724, 0.5455, 0.3149, 0.7273, 0.3149, 0.6364, 0.4724, 0.3636, 0.3149, 0.5455, 0.3149, 0.4545, 0.4724])
me_icosphere_003.materials.append(mat_rock)
me_icosphere_003.update()
me_icosphere_004 = bpy.data.meshes.new('Icosphere.004')
me_icosphere_004.from_pydata([(0.0, 0.0, -1.0), (0.7236, -0.5257, -0.4472), (-0.2764, -0.8506, -0.4472), (-0.8944, 0.0, -0.4472), (-0.2764, 0.8506, -0.4472), (0.7236, 0.5257, -0.4472), (0.2764, -0.8506, 0.4472), (-0.7236, -0.5257, 0.4472), (-0.7236, 0.5257, 0.4472), (0.2764, 0.8506, 0.4472), (0.8944, 0.0, 0.4472), (0.0, 0.0, 1.0)], [], [(0, 1, 2), (1, 0, 5), (0, 2, 3), (0, 3, 4), (0, 4, 5), (1, 5, 10), (2, 1, 6), (3, 2, 7), (4, 3, 8), (5, 4, 9), (1, 10, 6), (2, 6, 7), (3, 7, 8), (4, 8, 9), (5, 9, 10), (6, 10, 11), (7, 6, 11), (8, 7, 11), (9, 8, 11), (10, 9, 11)])
_uv = me_icosphere_004.uv_layers.new(name='UVMap')
_uv.uv.foreach_set('vector', [0.1818, 0.0, 0.2727, 0.1575, 0.09091, 0.1575, 0.2727, 0.1575, 0.3636, 0.0, 0.4545, 0.1575, 0.9091, 0.0, 1.0, 0.1575, 0.8182, 0.1575, 0.7273, 0.0, 0.8182, 0.1575, 0.6364, 0.1575, 0.5455, 0.0, 0.6364, 0.1575, 0.4545, 0.1575, 0.2727, 0.1575, 0.4545, 0.1575, 0.3636, 0.3149, 0.09091, 0.1575, 0.2727, 0.1575, 0.1818, 0.3149, 0.8182, 0.1575, 1.0, 0.1575, 0.9091, 0.3149, 0.6364, 0.1575, 0.8182, 0.1575, 0.7273, 0.3149, 0.4545, 0.1575, 0.6364, 0.1575, 0.5455, 0.3149, 0.2727, 0.1575, 0.3636, 0.3149, 0.1818, 0.3149, 0.09091, 0.1575, 0.1818, 0.3149, 0.0, 0.3149, 0.8182, 0.1575, 0.9091, 0.3149, 0.7273, 0.3149, 0.6364, 0.1575, 0.7273, 0.3149, 0.5455, 0.3149, 0.4545, 0.1575, 0.5455, 0.3149, 0.3636, 0.3149, 0.1818, 0.3149, 0.3636, 0.3149, 0.2727, 0.4724, 0.0, 0.3149, 0.1818, 0.3149, 0.09091, 0.4724, 0.7273, 0.3149, 0.9091, 0.3149, 0.8182, 0.4724, 0.5455, 0.3149, 0.7273, 0.3149, 0.6364, 0.4724, 0.3636, 0.3149, 0.5455, 0.3149, 0.4545, 0.4724])
me_icosphere_004.materials.append(mat_rock)
me_icosphere_004.update()
me_icosphere_006 = bpy.data.meshes.new('Icosphere.006')
me_icosphere_006.from_pydata([(0.0, 0.0, -1.0), (0.7236, -0.5257, -0.4472), (-0.2764, -0.8506, -0.4472), (-0.8944, 0.0, -0.4472), (-0.2764, 0.8506, -0.4472), (0.7236, 0.5257, -0.4472), (0.2764, -0.8506, 0.4472), (-0.7236, -0.5257, 0.4472), (-0.7236, 0.5257, 0.4472), (0.2764, 0.8506, 0.4472), (0.8944, 0.0, 0.4472), (0.0, 0.0, 1.0)], [], [(0, 1, 2), (1, 0, 5), (0, 2, 3), (0, 3, 4), (0, 4, 5), (1, 5, 10), (2, 1, 6), (3, 2, 7), (4, 3, 8), (5, 4, 9), (1, 10, 6), (2, 6, 7), (3, 7, 8), (4, 8, 9), (5, 9, 10), (6, 10, 11), (7, 6, 11), (8, 7, 11), (9, 8, 11), (10, 9, 11)])
_uv = me_icosphere_006.uv_layers.new(name='UVMap')
_uv.uv.foreach_set('vector', [0.1818, 0.0, 0.2727, 0.1575, 0.09091, 0.1575, 0.2727, 0.1575, 0.3636, 0.0, 0.4545, 0.1575, 0.9091, 0.0, 1.0, 0.1575, 0.8182, 0.1575, 0.7273, 0.0, 0.8182, 0.1575, 0.6364, 0.1575, 0.5455, 0.0, 0.6364, 0.1575, 0.4545, 0.1575, 0.2727, 0.1575, 0.4545, 0.1575, 0.3636, 0.3149, 0.09091, 0.1575, 0.2727, 0.1575, 0.1818, 0.3149, 0.8182, 0.1575, 1.0, 0.1575, 0.9091, 0.3149, 0.6364, 0.1575, 0.8182, 0.1575, 0.7273, 0.3149, 0.4545, 0.1575, 0.6364, 0.1575, 0.5455, 0.3149, 0.2727, 0.1575, 0.3636, 0.3149, 0.1818, 0.3149, 0.09091, 0.1575, 0.1818, 0.3149, 0.0, 0.3149, 0.8182, 0.1575, 0.9091, 0.3149, 0.7273, 0.3149, 0.6364, 0.1575, 0.7273, 0.3149, 0.5455, 0.3149, 0.4545, 0.1575, 0.5455, 0.3149, 0.3636, 0.3149, 0.1818, 0.3149, 0.3636, 0.3149, 0.2727, 0.4724, 0.0, 0.3149, 0.1818, 0.3149, 0.09091, 0.4724, 0.7273, 0.3149, 0.9091, 0.3149, 0.8182, 0.4724, 0.5455, 0.3149, 0.7273, 0.3149, 0.6364, 0.4724, 0.3636, 0.3149, 0.5455, 0.3149, 0.4545, 0.4724])
me_icosphere_006.materials.append(mat_rock)
me_icosphere_006.update()

# ---- objects
ob_tile = bpy.data.objects.new('tile', me_cylinder)
ob_stone = bpy.data.objects.new('stone', me_icosphere_005)
ob_stone_001 = bpy.data.objects.new('stone.001', me_icosphere_001)
ob_cylinder_001 = bpy.data.objects.new('Cylinder.001', me_cylinder_001)
ob_cone_002 = bpy.data.objects.new('Cone.002', me_cone_002)
ob_cone_001 = bpy.data.objects.new('Cone.001', me_cone_001)
ob_cone = bpy.data.objects.new('Cone', me_cone)
ob_cylinder_002 = bpy.data.objects.new('Cylinder.002', me_cylinder_002)
ob_cone_003 = bpy.data.objects.new('Cone.003', me_cone_003)
ob_cone_004 = bpy.data.objects.new('Cone.004', me_cone_004)
ob_cone_005 = bpy.data.objects.new('Cone.005', me_cone_005)
ob_cylinder_003 = bpy.data.objects.new('Cylinder.003', me_cylinder_003)
ob_cone_006 = bpy.data.objects.new('Cone.006', me_cone_006)
ob_cone_007 = bpy.data.objects.new('Cone.007', me_cone_007)
ob_cone_008 = bpy.data.objects.new('Cone.008', me_cone_008)
ob_cylinder_004 = bpy.data.objects.new('Cylinder.004', me_cylinder_004)
ob_cone_009 = bpy.data.objects.new('Cone.009', me_cone_009)
ob_cone_010 = bpy.data.objects.new('Cone.010', me_cone_010)
ob_cone_011 = bpy.data.objects.new('Cone.011', me_cone_011)
ob_cube = bpy.data.objects.new('Cube', me_cube)
ob_ground = bpy.data.objects.new('ground', me_cylinder_005)
ob_ground_001 = bpy.data.objects.new('ground.001', me_cylinder_006)
ob_ground_002 = bpy.data.objects.new('ground.002', me_cylinder_007)
ob_ground_003 = bpy.data.objects.new('ground.003', me_cylinder_008)
ob_tile_001 = bpy.data.objects.new('tile.001', me_cylinder_009)
ob_stone_002 = bpy.data.objects.new('stone.002', me_icosphere_002)
ob_stone_003 = bpy.data.objects.new('stone.003', me_icosphere_003)
ob_stone_004 = bpy.data.objects.new('stone.004', me_icosphere_004)
ob_stone_005 = bpy.data.objects.new('stone.005', me_icosphere_006)

# ---- transforms, parenting, visibility, modifiers, constraints
ob_tile.location = (0.0, 0.0, 0.0)
ob_stone.location = (-2.603, -1.492, 1.41)
ob_stone.rotation_euler = (0.0, 7.932e-17, -1.89)
ob_stone.scale = (0.8734, 0.8734, 0.5251)
_m = ob_stone.modifiers.new('Displace', 'DISPLACE')
_m.strength = 2.5
_m = ob_stone.modifiers.new('Bevel', 'BEVEL')
_m.width = 0.24
_m.width_pct = 0.24
_m.angle_limit = 0.0
ob_stone_001.location = (3.691, 1.288, 1.472)
ob_stone_001.rotation_euler = (0.0, 3.775e-17, 1.454)
ob_stone_001.scale = (0.7198, 0.7198, 0.6478)
_m = ob_stone_001.modifiers.new('Displace', 'DISPLACE')
_m.strength = 1.1
_m = ob_stone_001.modifiers.new('Bevel', 'BEVEL')
_m.width = 0.27
_m.width_pct = 0.27
_m.angle_limit = 0.6248
ob_cylinder_001.location = (3.047, -0.6368, 1.8)
ob_cylinder_001.scale = (0.176, 0.176, 0.6682)
ob_cone_002.location = (3.047, -0.6368, 2.451)
ob_cone_002.rotation_euler = (0.0, -0.0, -0.7687)
ob_cone_002.scale = (0.6318, 0.6318, 0.825)
_m = ob_cone_002.modifiers.new('Displace', 'DISPLACE')
_m.strength = 1.1
_m = ob_cone_002.modifiers.new('Bevel', 'BEVEL')
_m.width = 0.07
_m.width_pct = 0.07
_m.angle_limit = 0.6248
ob_cone_001.location = (3.047, -0.6368, 3.091)
ob_cone_001.rotation_euler = (0.0, -0.0, 2.248)
ob_cone_001.scale = (0.5183, 0.5183, 0.6768)
_m = ob_cone_001.modifiers.new('Displace', 'DISPLACE')
_m.strength = 1.1
_m = ob_cone_001.modifiers.new('Bevel', 'BEVEL')
_m.width = 0.07
_m.width_pct = 0.07
_m.angle_limit = 0.6248
ob_cone.location = (3.047, -0.6368, 3.639)
ob_cone.scale = (0.3854, 0.3854, 0.5032)
_m = ob_cone.modifiers.new('Displace', 'DISPLACE')
_m.strength = 1.1
_m = ob_cone.modifiers.new('Bevel', 'BEVEL')
_m.width = 0.07
_m.width_pct = 0.07
_m.angle_limit = 0.6248
ob_cylinder_002.location = (1.913, -0.6368, 2.26)
ob_cylinder_002.scale = (0.3447, 0.3447, 1.308)
ob_cone_003.location = (1.913, -0.6368, 3.535)
ob_cone_003.rotation_euler = (0.0, -0.0, -0.7687)
ob_cone_003.scale = (1.237, 1.237, 1.616)
_m = ob_cone_003.modifiers.new('Displace', 'DISPLACE')
_m.strength = 1.1
_m = ob_cone_003.modifiers.new('Bevel', 'BEVEL')
_m.width = 0.07
_m.width_pct = 0.07
_m.angle_limit = 0.6248
ob_cone_004.location = (1.913, -0.6368, 4.789)
ob_cone_004.rotation_euler = (0.0, -0.0, 2.248)
ob_cone_004.scale = (1.015, 1.015, 1.325)
_m = ob_cone_004.modifiers.new('Displace', 'DISPLACE')
_m.strength = 1.1
_m = ob_cone_004.modifiers.new('Bevel', 'BEVEL')
_m.width = 0.07
_m.width_pct = 0.07
_m.angle_limit = 0.6248
ob_cone_005.location = (1.913, -0.6368, 5.861)
ob_cone_005.scale = (0.7546, 0.7546, 0.9855)
_m = ob_cone_005.modifiers.new('Displace', 'DISPLACE')
_m.strength = 1.1
_m = ob_cone_005.modifiers.new('Bevel', 'BEVEL')
_m.width = 0.07
_m.width_pct = 0.07
_m.angle_limit = 0.6248
ob_cylinder_003.location = (-2.531, 2.798, 2.198)
ob_cylinder_003.scale = (0.3447, 0.3447, 1.308)
ob_cone_006.location = (-2.531, 2.798, 3.473)
ob_cone_006.rotation_euler = (0.0, -0.0, -0.7687)
ob_cone_006.scale = (1.237, 1.237, 1.616)
_m = ob_cone_006.modifiers.new('Displace', 'DISPLACE')
_m.strength = 1.1
_m = ob_cone_006.modifiers.new('Bevel', 'BEVEL')
_m.width = 0.07
_m.width_pct = 0.07
_m.angle_limit = 0.6248
ob_cone_007.location = (-2.531, 2.798, 4.726)
ob_cone_007.rotation_euler = (0.0, -0.0, 2.248)
ob_cone_007.scale = (1.015, 1.015, 1.325)
_m = ob_cone_007.modifiers.new('Displace', 'DISPLACE')
_m.strength = 1.1
_m = ob_cone_007.modifiers.new('Bevel', 'BEVEL')
_m.width = 0.07
_m.width_pct = 0.07
_m.angle_limit = 0.6248
ob_cone_008.location = (-2.531, 2.798, 5.799)
ob_cone_008.scale = (0.7546, 0.7546, 0.9855)
_m = ob_cone_008.modifiers.new('Displace', 'DISPLACE')
_m.strength = 1.1
_m = ob_cone_008.modifiers.new('Bevel', 'BEVEL')
_m.width = 0.07
_m.width_pct = 0.07
_m.angle_limit = 0.6248
ob_cylinder_004.location = (-3.579, 2.054, 1.817)
ob_cylinder_004.scale = (0.1609, 0.1609, 0.6107)
ob_cone_009.location = (-3.579, 2.054, 2.412)
ob_cone_009.rotation_euler = (0.0, -0.0, -0.7687)
ob_cone_009.scale = (0.5774, 0.5774, 0.7541)
_m = ob_cone_009.modifiers.new('Displace', 'DISPLACE')
_m.strength = 1.1
_m = ob_cone_009.modifiers.new('Bevel', 'BEVEL')
_m.width = 0.07
_m.width_pct = 0.07
_m.angle_limit = 0.6248
ob_cone_010.location = (-3.579, 2.054, 2.997)
ob_cone_010.rotation_euler = (0.0, -0.0, 2.248)
ob_cone_010.scale = (0.4737, 0.4737, 0.6186)
_m = ob_cone_010.modifiers.new('Displace', 'DISPLACE')
_m.strength = 1.1
_m = ob_cone_010.modifiers.new('Bevel', 'BEVEL')
_m.width = 0.07
_m.width_pct = 0.07
_m.angle_limit = 0.6248
ob_cone_011.location = (-3.579, 2.054, 3.498)
ob_cone_011.scale = (0.3522, 0.3522, 0.4599)
_m = ob_cone_011.modifiers.new('Displace', 'DISPLACE')
_m.strength = 1.1
_m = ob_cone_011.modifiers.new('Bevel', 'BEVEL')
_m.width = 0.07
_m.width_pct = 0.07
_m.angle_limit = 0.6248
ob_cube.location = (-0.4819, 4.192, 2.225)
_m = ob_cube.modifiers.new('Triangulate', 'TRIANGULATE')
_m = ob_cube.modifiers.new('Displace', 'DISPLACE')
_m.strength = 0.2
_m = ob_cube.modifiers.new('Subdivision', 'SUBSURF')
_m.subdivision_type = 'SIMPLE'
_m.render_levels = 1
_m = ob_cube.modifiers.new('Bevel', 'BEVEL')
_m.width = 0.18
_m.width_pct = 0.18
ob_ground.location = (0.0, 0.0, -0.1116)
_m = ob_ground.modifiers.new('Subdivision', 'SUBSURF')
_m = ob_ground.modifiers.new('Solidify', 'SOLIDIFY')
_m.thickness = 0.1
_m.offset = 1.0
_m = ob_ground.modifiers.new('Bevel', 'BEVEL')
_m.width = 6.45
_m.width_pct = 6.45
_m.angle_limit = 1.026
ob_ground_001.location = (0.0, 0.0, -0.02751)
_m = ob_ground_001.modifiers.new('Subdivision', 'SUBSURF')
_m = ob_ground_001.modifiers.new('Solidify', 'SOLIDIFY')
_m.thickness = 0.1
_m.offset = 1.0
_m = ob_ground_001.modifiers.new('Bevel', 'BEVEL')
_m.width = 6.45
_m.width_pct = 6.45
_m.angle_limit = 1.026
ob_ground_002.location = (0.0, 0.0, 0.05723)
_m = ob_ground_002.modifiers.new('Subdivision', 'SUBSURF')
_m = ob_ground_002.modifiers.new('Solidify', 'SOLIDIFY')
_m.thickness = 0.1
_m.offset = 1.0
_m = ob_ground_002.modifiers.new('Bevel', 'BEVEL')
_m.width = 6.45
_m.width_pct = 6.45
_m.angle_limit = 1.026
ob_ground_003.location = (0.0, 0.0, 0.1413)
_m = ob_ground_003.modifiers.new('Subdivision', 'SUBSURF')
_m = ob_ground_003.modifiers.new('Solidify', 'SOLIDIFY')
_m.thickness = 0.1
_m.offset = 1.0
_m = ob_ground_003.modifiers.new('Bevel', 'BEVEL')
_m.width = 6.45
_m.width_pct = 6.45
_m.angle_limit = 1.026
ob_tile_001.location = (0.0, 0.0, 0.01843)
ob_tile_001.scale = (0.7969, 0.7969, 0.7969)
_m = ob_tile_001.modifiers.new('Subdivision', 'SUBSURF')
_m.quality = 2
_m = ob_tile_001.modifiers.new('Displace', 'DISPLACE')
_m.mid_level = 0.0
_m.strength = 0.61
_m = ob_tile_001.modifiers.new('Decimate', 'DECIMATE')
_m.ratio = 0.075
_m = ob_tile_001.modifiers.new('Bevel', 'BEVEL')
_m.width = 20.0
_m.width_pct = 20.0
_m.angle_limit = 0.658
_m.use_clamp_overlap = False
_m.offset_type = 'PERCENT'
_m.loop_slide = False
ob_stone_002.location = (-0.1363, -2.195, 1.211)
ob_stone_002.rotation_euler = (-0.2384, -0.2013, -1.87)
ob_stone_002.scale = (0.3601, 0.3601, 0.2165)
_m = ob_stone_002.modifiers.new('Displace', 'DISPLACE')
_m.strength = 2.5
_m = ob_stone_002.modifiers.new('Bevel', 'BEVEL')
_m.width = 0.24
_m.width_pct = 0.24
_m.angle_limit = 0.0
ob_stone_003.location = (-1.869, -0.1717, 1.211)
ob_stone_003.rotation_euler = (-0.1561, -0.3501, -3.643)
ob_stone_003.scale = (0.3601, 0.3601, 0.2165)
_m = ob_stone_003.modifiers.new('Displace', 'DISPLACE')
_m.strength = 2.5
_m = ob_stone_003.modifiers.new('Bevel', 'BEVEL')
_m.width = 0.24
_m.width_pct = 0.24
_m.angle_limit = 0.0
ob_stone_004.location = (-0.1325, 1.142, 1.211)
ob_stone_004.rotation_euler = (-0.1561, -0.3501, -3.643)
ob_stone_004.scale = (0.3601, 0.3601, 0.2165)
_m = ob_stone_004.modifiers.new('Displace', 'DISPLACE')
_m.strength = 2.5
_m = ob_stone_004.modifiers.new('Bevel', 'BEVEL')
_m.width = 0.24
_m.width_pct = 0.24
_m.angle_limit = 0.0
ob_stone_005.location = (-0.255, 0.4792, 1.211)
ob_stone_005.rotation_euler = (-0.1561, -0.3501, -1.759)
ob_stone_005.scale = (0.2405, 0.2405, 0.1446)
_m = ob_stone_005.modifiers.new('Displace', 'DISPLACE')
_m.strength = 2.5
_m = ob_stone_005.modifiers.new('Bevel', 'BEVEL')
_m.width = 0.24
_m.width_pct = 0.24
_m.angle_limit = 0.0

# ---- collection membership
col_collection.objects.link(ob_tile)
col_collection.objects.link(ob_stone)
col_collection.objects.link(ob_stone_001)
col_collection.objects.link(ob_cylinder_001)
col_collection.objects.link(ob_cone_002)
col_collection.objects.link(ob_cone_001)
col_collection.objects.link(ob_cone)
col_collection.objects.link(ob_cylinder_002)
col_collection.objects.link(ob_cone_003)
col_collection.objects.link(ob_cone_004)
col_collection.objects.link(ob_cone_005)
col_collection.objects.link(ob_cylinder_003)
col_collection.objects.link(ob_cone_006)
col_collection.objects.link(ob_cone_007)
col_collection.objects.link(ob_cone_008)
col_collection.objects.link(ob_cylinder_004)
col_collection.objects.link(ob_cone_009)
col_collection.objects.link(ob_cone_010)
col_collection.objects.link(ob_cone_011)
col_collection.objects.link(ob_cube)
col_collection.objects.link(ob_ground)
col_collection.objects.link(ob_ground_001)
col_collection.objects.link(ob_ground_002)
col_collection.objects.link(ob_ground_003)
col_collection.objects.link(ob_tile_001)
col_collection.objects.link(ob_stone_002)
col_collection.objects.link(ob_stone_003)
col_collection.objects.link(ob_stone_004)
col_collection.objects.link(ob_stone_005)

# ---- scene / render settings (as saved in the file)
scene.frame_start = 1; scene.frame_end = 250; scene.frame_set(1)
scene.render.engine = 'BLENDER_EEVEE_NEXT'
scene.render.resolution_x = 1080
scene.cycles.sampling_pattern = 'TABULATED_SOBOL'
scene.cycles.use_light_tree = False
scene.view_settings.view_transform = 'Filmic'
bpy.context.view_layer.update()

# ---- added for rendering (the .blend has no active camera and no usable light): camera, sun
cam_auto = bpy.data.cameras.new('AutoCamera')
cam_auto.lens = 50.0
cam_auto.sensor_width = 36.0
cam_auto.clip_end = 1000.0
ob_auto_camera = bpy.data.objects.new('AutoCamera', cam_auto)
scene.collection.objects.link(ob_auto_camera)
ob_auto_camera.location = (15.9297, -19.166, 14.9011)
ob_auto_camera.rotation_euler = (1.09748, -7.21219e-08, 0.694738)
scene.camera = ob_auto_camera
light_auto_sun = bpy.data.lights.new('AutoSun', 'SUN')
light_auto_sun.energy = 3.0
light_auto_sun.angle = 0.0523599
ob_auto_sun = bpy.data.objects.new('AutoSun', light_auto_sun)
scene.collection.objects.link(ob_auto_sun)
ob_auto_sun.rotation_euler = (0.872665, 0.174533, 0.523599)
bpy.context.view_layer.update()
